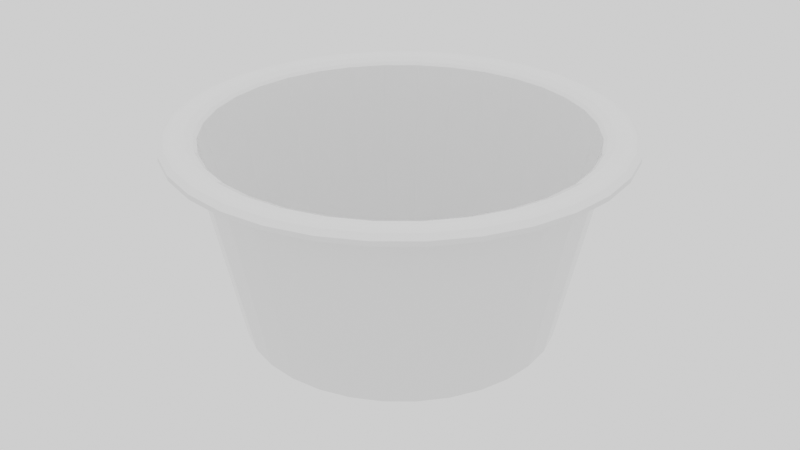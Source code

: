 # Source: drum.blend  (saved by Blender 3.3.6; exported with 4.5.12 LTS)
import bpy
from mathutils import Matrix  # noqa: F401  (used for matrix-valued properties, if any)

bpy.ops.wm.read_factory_settings(use_empty=True)
scene = bpy.context.scene
scene.name = 'Scene'

# ---- collections
col_collection = bpy.data.collections.new('Collection'); scene.collection.children.link(col_collection)

# ---- materials (node trees are filled in below, after node groups)
mat_plastic = bpy.data.materials.new('Plastic')
mat_plastic.use_transparent_shadow = False

# ---- material node trees
mat_plastic.use_nodes = True; mat_plastic.node_tree.nodes.clear()
_N = mat_plastic.node_tree.nodes; _L = mat_plastic.node_tree.links
n0 = _N.new('ShaderNodeBsdfPrincipled'); n0.name = 'Principled BSDF'; n0.location = (10, 300)
n0.distribution = 'GGX'
n0.subsurface_method = 'RANDOM_WALK_SKIN'
n0.inputs[2].default_value = 0.09545
n0.inputs[3].default_value = 1.45
n0.inputs[13].default_value = 0.2227
n0.inputs[27].default_value = (0.0, 0.0, 0.0, 1.0)
n0.inputs[28].default_value = 1.0
n1 = _N.new('ShaderNodeOutputMaterial'); n1.name = 'Material Output'; n1.location = (300, 300)
_L.new(n0.outputs[0], n1.inputs[0])
n1.is_active_output = True

# ---- world
world_world = bpy.data.worlds.new('World'); scene.world = world_world
world_world.use_nodes = True; world_world.node_tree.nodes.clear()
_N = world_world.node_tree.nodes; _L = world_world.node_tree.links
n0 = _N.new('ShaderNodeOutputWorld'); n0.name = 'World Output'; n0.location = (300, 300)
n1 = _N.new('ShaderNodeBackground'); n1.name = 'Background'; n1.location = (10, 300)
n1.inputs[0].default_value = (1.0, 1.0, 1.0, 1.0)
_L.new(n1.outputs[0], n0.inputs[0])
n0.is_active_output = True
world_world.color = (0.05088, 0.05088, 0.05088)
world_world.use_sun_shadow = False
world_world.sun_shadow_jitter_overblur = 0.0

# ---- lights
light_sun = bpy.data.lights.new('Sun', 'SUN')
light_sun.transmission_factor = 0.0
light_sun.energy = 1.0
light_sun.shadow_soft_size = 0.125

# ---- meshes
me_cylinder = bpy.data.meshes.new('Cylinder')
me_cylinder.from_pydata([(0.0, 0.3, 0.15), (0.05853, 0.2942, 0.15), (0.1148, 0.2772, 0.15), (0.1667, 0.2494, 0.15), (0.2121, 0.2121, 0.15), (0.2494, 0.1667, 0.15), (0.2772, 0.1148, 0.15), (0.2942, 0.05853, 0.15), (0.3, 0.0, 0.15), (0.2942, -0.05853, 0.15), (0.2772, -0.1148, 0.15), (0.2494, -0.1667, 0.15), (0.2121, -0.2121, 0.15), (0.1667, -0.2494, 0.15), (0.1148, -0.2772, 0.15), (0.05853, -0.2942, 0.15), (0.0, -0.3, 0.15), (-0.05853, -0.2942, 0.15), (-0.1148, -0.2772, 0.15), (-0.1667, -0.2494, 0.15), (-0.2121, -0.2121, 0.15), (-0.2494, -0.1667, 0.15), (-0.2772, -0.1148, 0.15), (-0.2942, -0.05853, 0.15), (-0.3, 0.0, 0.15), (-0.2942, 0.05853, 0.15), (-0.2772, 0.1148, 0.15), (-0.2494, 0.1667, 0.15), (-0.2121, 0.2121, 0.15), (-0.1667, 0.2494, 0.15), (-0.1148, 0.2772, 0.15), (-0.05853, 0.2942, 0.15), (5.525e-11, 0.3066, 0.1544), (0.05982, 0.3007, 0.1544), (0.1173, 0.2833, 0.1544), (0.1704, 0.255, 0.1544), (0.2168, 0.2168, 0.1544), (0.255, 0.1704, 0.1544), (0.2833, 0.1173, 0.1544), (0.3007, 0.05982, 0.1544), (0.3066, 1.223e-10, 0.1544), (0.3007, -0.05982, 0.1544), (0.2833, -0.1173, 0.1544), (0.255, -0.1704, 0.1544), (0.2168, -0.2168, 0.1544), (0.1704, -0.255, 0.1544), (0.1173, -0.2833, 0.1544), (0.05982, -0.3007, 0.1544), (5.525e-11, -0.3066, 0.1544), (-0.05982, -0.3007, 0.1544), (-0.1173, -0.2833, 0.1544), (-0.1704, -0.255, 0.1544), (-0.2168, -0.2168, 0.1544), (-0.255, -0.1704, 0.1544), (-0.2833, -0.1173, 0.1544), (-0.3007, -0.05982, 0.1544), (-0.3066, 1.223e-10, 0.1544), (-0.3007, 0.05982, 0.1544), (-0.2833, 0.1173, 0.1544), (-0.255, 0.1704, 0.1544), (-0.2168, 0.2168, 0.1544), (-0.1704, 0.255, 0.1544), (-0.1173, 0.2833, 0.1544), (-0.05982, 0.3007, 0.1544), (-0.0007961, 0.316, 0.1581), (0.06106, 0.3099, 0.1581), (0.1205, 0.2919, 0.1581), (0.1753, 0.2626, 0.1581), (0.2234, 0.2232, 0.1581), (0.2628, 0.1751, 0.1581), (0.2921, 0.1203, 0.1581), (0.3102, 0.06082, 0.1581), (0.3162, -0.001032, 0.1581), (0.3102, -0.06288, 0.1581), (0.2921, -0.1224, 0.1581), (0.2628, -0.1772, 0.1581), (0.2234, -0.2252, 0.1581), (0.1753, -0.2646, 0.1581), (0.1205, -0.2939, 0.1581), (0.06106, -0.312, 0.1581), (-0.0007961, -0.3181, 0.1581), (-0.06265, -0.312, 0.1581), (-0.1221, -0.2939, 0.1581), (-0.1769, -0.2646, 0.1581), (-0.225, -0.2252, 0.1581), (-0.2644, -0.1772, 0.1581), (-0.2937, -0.1224, 0.1581), (-0.3117, -0.06288, 0.1581), (-0.3178, -0.001032, 0.1581), (-0.3117, 0.06082, 0.1581), (-0.2937, 0.1203, 0.1581), (-0.2644, 0.1751, 0.1581), (-0.225, 0.2232, 0.1581), (-0.1769, 0.2626, 0.1581), (-0.1221, 0.2919, 0.1581), (-0.06265, 0.3099, 0.1581), (-0.0007961, 0.3254, 0.1596), (0.06289, 0.3191, 0.1596), (0.1241, 0.3006, 0.1596), (0.1806, 0.2704, 0.1596), (0.23, 0.2298, 0.1596), (0.2706, 0.1803, 0.1596), (0.3008, 0.1239, 0.1596), (0.3194, 0.06266, 0.1596), (0.3257, -0.001032, 0.1596), (0.3194, -0.06472, 0.1596), (0.3008, -0.126, 0.1596), (0.2706, -0.1824, 0.1596), (0.23, -0.2319, 0.1596), (0.1806, -0.2725, 0.1596), (0.1241, -0.3026, 0.1596), (0.06289, -0.3212, 0.1596), (-0.0007961, -0.3275, 0.1596), (-0.06448, -0.3212, 0.1596), (-0.1257, -0.3026, 0.1596), (-0.1822, -0.2725, 0.1596), (-0.2316, -0.2319, 0.1596), (-0.2722, -0.1824, 0.1596), (-0.3024, -0.126, 0.1596), (-0.321, -0.06472, 0.1596), (-0.3272, -0.001032, 0.1596), (-0.321, 0.06266, 0.1596), (-0.3024, 0.1239, 0.1596), (-0.2722, 0.1803, 0.1596), (-0.2316, 0.2298, 0.1596), (-0.1822, 0.2704, 0.1596), (-0.1257, 0.3006, 0.1596), (-0.06448, 0.3191, 0.1596), (-0.0007961, 0.3322, 0.1558), (0.06421, 0.3258, 0.1558), (0.1267, 0.3068, 0.1558), (0.1843, 0.276, 0.1558), (0.2348, 0.2346, 0.1558), (0.2763, 0.1841, 0.1558), (0.3071, 0.1265, 0.1558), (0.326, 0.06398, 0.1558), (0.3324, -0.001032, 0.1558), (0.326, -0.06604, 0.1558), (0.3071, -0.1286, 0.1558), (0.2763, -0.1862, 0.1558), (0.2348, -0.2367, 0.1558), (0.1843, -0.2781, 0.1558), (0.1267, -0.3089, 0.1558), (0.06421, -0.3279, 0.1558), (-0.0007961, -0.3343, 0.1558), (-0.06581, -0.3279, 0.1558), (-0.1283, -0.3089, 0.1558), (-0.1859, -0.2781, 0.1558), (-0.2364, -0.2367, 0.1558), (-0.2779, -0.1862, 0.1558), (-0.3087, -0.1286, 0.1558), (-0.3276, -0.06604, 0.1558), (-0.334, -0.001032, 0.1558), (-0.3276, 0.06398, 0.1558), (-0.3087, 0.1265, 0.1558), (-0.2779, 0.1841, 0.1558), (-0.2364, 0.2346, 0.1558), (-0.1859, 0.276, 0.1558), (-0.1283, 0.3068, 0.1558), (-0.06581, 0.3258, 0.1558), (-0.0007961, 0.3354, 0.1528), (0.06484, 0.329, 0.1528), (0.128, 0.3098, 0.1528), (0.1861, 0.2787, 0.1528), (0.2371, 0.2369, 0.1528), (0.279, 0.1859, 0.1528), (0.31, 0.1277, 0.1528), (0.3292, 0.06461, 0.1528), (0.3357, -0.001032, 0.1528), (0.3292, -0.06667, 0.1528), (0.31, -0.1298, 0.1528), (0.279, -0.188, 0.1528), (0.2371, -0.2389, 0.1528), (0.1861, -0.2808, 0.1528), (0.128, -0.3119, 0.1528), (0.06484, -0.331, 0.1528), (-0.0007961, -0.3375, 0.1528), (-0.06643, -0.331, 0.1528), (-0.1295, -0.3119, 0.1528), (-0.1877, -0.2808, 0.1528), (-0.2387, -0.2389, 0.1528), (-0.2805, -0.188, 0.1528), (-0.3116, -0.1298, 0.1528), (-0.3308, -0.06667, 0.1528), (-0.3372, -0.001032, 0.1528), (-0.3308, 0.06461, 0.1528), (-0.3116, 0.1277, 0.1528), (-0.2805, 0.1859, 0.1528), (-0.2387, 0.2369, 0.1528), (-0.1877, 0.2787, 0.1528), (-0.1295, 0.3098, 0.1528), (-0.06643, 0.329, 0.1528), (-0.0007961, 0.3354, 0.1506), (0.06484, 0.329, 0.1506), (0.128, 0.3098, 0.1506), (0.1861, 0.2787, 0.1506), (0.2371, 0.2369, 0.1506), (0.279, 0.1859, 0.1506), (0.31, 0.1277, 0.1506), (0.3292, 0.06461, 0.1506), (0.3357, -0.001032, 0.1506), (0.3292, -0.06667, 0.1506), (0.31, -0.1298, 0.1506), (0.279, -0.188, 0.1506), (0.2371, -0.2389, 0.1506), (0.1861, -0.2808, 0.1506), (0.128, -0.3119, 0.1506), (0.06484, -0.331, 0.1506), (-0.0007961, -0.3375, 0.1506), (-0.06643, -0.331, 0.1506), (-0.1295, -0.3119, 0.1506), (-0.1877, -0.2808, 0.1506), (-0.2387, -0.2389, 0.1506), (-0.2805, -0.188, 0.1506), (-0.3116, -0.1298, 0.1506), (-0.3308, -0.06667, 0.1506), (-0.3372, -0.001032, 0.1506), (-0.3308, 0.06461, 0.1506), (-0.3116, 0.1277, 0.1506), (-0.2805, 0.1859, 0.1506), (-0.2387, 0.2369, 0.1506), (-0.1877, 0.2787, 0.1506), (-0.1295, 0.3098, 0.1506), (-0.06643, 0.329, 0.1506), (-0.0007961, 0.3423, 0.1499), (0.06619, 0.3357, 0.1499), (0.1306, 0.3162, 0.1499), (0.19, 0.2845, 0.1499), (0.242, 0.2418, 0.1499), (0.2847, 0.1897, 0.1499), (0.3164, 0.1304, 0.1499), (0.336, 0.06595, 0.1499), (0.3426, -0.001032, 0.1499), (0.336, -0.06802, 0.1499), (0.3164, -0.1324, 0.1499), (0.2847, -0.1918, 0.1499), (0.242, -0.2438, 0.1499), (0.19, -0.2865, 0.1499), (0.1306, -0.3182, 0.1499), (0.06619, -0.3378, 0.1499), (-0.0007961, -0.3444, 0.1499), (-0.06778, -0.3378, 0.1499), (-0.1322, -0.3182, 0.1499), (-0.1916, -0.2865, 0.1499), (-0.2436, -0.2438, 0.1499), (-0.2863, -0.1918, 0.1499), (-0.318, -0.1324, 0.1499), (-0.3376, -0.06802, 0.1499), (-0.3441, -0.001032, 0.1499), (-0.3376, 0.06595, 0.1499), (-0.318, 0.1304, 0.1499), (-0.2863, 0.1897, 0.1499), (-0.2436, 0.2418, 0.1499), (-0.1916, 0.2845, 0.1499), (-0.1322, 0.3162, 0.1499), (-0.06778, 0.3357, 0.1499), (-0.0007961, 0.3423, 0.1571), (0.06619, 0.3357, 0.1571), (0.1306, 0.3162, 0.1571), (0.19, 0.2845, 0.1571), (0.242, 0.2418, 0.1571), (0.2847, 0.1897, 0.1571), (0.3164, 0.1304, 0.1571), (0.336, 0.06595, 0.1571), (0.3426, -0.001032, 0.1571), (0.336, -0.06802, 0.1571), (0.3164, -0.1324, 0.1571), (0.2847, -0.1918, 0.1571), (0.242, -0.2438, 0.1571), (0.19, -0.2865, 0.1571), (0.1306, -0.3182, 0.1571), (0.06619, -0.3378, 0.1571), (-0.0007961, -0.3444, 0.1571), (-0.06778, -0.3378, 0.1571), (-0.1322, -0.3182, 0.1571), (-0.1916, -0.2865, 0.1571), (-0.2436, -0.2438, 0.1571), (-0.2863, -0.1918, 0.1571), (-0.318, -0.1324, 0.1571), (-0.3376, -0.06802, 0.1571), (-0.3441, -0.001032, 0.1571), (-0.3376, 0.06595, 0.1571), (-0.318, 0.1304, 0.1571), (-0.2863, 0.1897, 0.1571), (-0.2436, 0.2418, 0.1571), (-0.1916, 0.2845, 0.1571), (-0.1322, 0.3162, 0.1571), (-0.06778, 0.3357, 0.1571), (-0.0007961, 0.3342, 0.1639), (0.06461, 0.3278, 0.1639), (0.1275, 0.3087, 0.1639), (0.1855, 0.2777, 0.1639), (0.2363, 0.236, 0.1639), (0.278, 0.1852, 0.1639), (0.309, 0.1273, 0.1639), (0.328, 0.06438, 0.1639), (0.3345, -0.001032, 0.1639), (0.328, -0.06644, 0.1639), (0.309, -0.1293, 0.1639), (0.278, -0.1873, 0.1639), (0.2363, -0.2381, 0.1639), (0.1855, -0.2798, 0.1639), (0.1275, -0.3108, 0.1639), (0.06461, -0.3299, 0.1639), (-0.0007961, -0.3363, 0.1639), (-0.0662, -0.3299, 0.1639), (-0.1291, -0.3108, 0.1639), (-0.1871, -0.2798, 0.1639), (-0.2379, -0.2381, 0.1639), (-0.2796, -0.1873, 0.1639), (-0.3105, -0.1293, 0.1639), (-0.3296, -0.06644, 0.1639), (-0.3361, -0.001032, 0.1639), (-0.3296, 0.06438, 0.1639), (-0.3105, 0.1273, 0.1639), (-0.2796, 0.1852, 0.1639), (-0.2379, 0.236, 0.1639), (-0.1871, 0.2777, 0.1639), (-0.1291, 0.3087, 0.1639), (-0.0662, 0.3278, 0.1639), (-0.0007961, 0.3277, 0.1662), (0.06333, 0.3213, 0.1662), (0.125, 0.3026, 0.1662), (0.1818, 0.2723, 0.1662), (0.2316, 0.2314, 0.1662), (0.2725, 0.1816, 0.1662), (0.3029, 0.1248, 0.1662), (0.3216, 0.06309, 0.1662), (0.3279, -0.001032, 0.1662), (0.3216, -0.06516, 0.1662), (0.3029, -0.1268, 0.1662), (0.2725, -0.1836, 0.1662), (0.2316, -0.2334, 0.1662), (0.1818, -0.2743, 0.1662), (0.125, -0.3047, 0.1662), (0.06333, -0.3234, 0.1662), (-0.0007961, -0.3297, 0.1662), (-0.06492, -0.3234, 0.1662), (-0.1266, -0.3047, 0.1662), (-0.1834, -0.2743, 0.1662), (-0.2332, -0.2334, 0.1662), (-0.2741, -0.1836, 0.1662), (-0.3045, -0.1268, 0.1662), (-0.3232, -0.06516, 0.1662), (-0.3295, -0.001032, 0.1662), (-0.3232, 0.06309, 0.1662), (-0.3045, 0.1248, 0.1662), (-0.2741, 0.1816, 0.1662), (-0.2332, 0.2314, 0.1662), (-0.1834, 0.2723, 0.1662), (-0.1266, 0.3026, 0.1662), (-0.06492, 0.3213, 0.1662), (-0.0007961, 0.3182, 0.1671), (0.06149, 0.3121, 0.1671), (0.1214, 0.2939, 0.1671), (0.1766, 0.2644, 0.1671), (0.2249, 0.2247, 0.1671), (0.2647, 0.1763, 0.1671), (0.2942, 0.1211, 0.1671), (0.3123, 0.06125, 0.1671), (0.3185, -0.001032, 0.1671), (0.3123, -0.06331, 0.1671), (0.2942, -0.1232, 0.1671), (0.2647, -0.1784, 0.1671), (0.2249, -0.2268, 0.1671), (0.1766, -0.2665, 0.1671), (0.1214, -0.296, 0.1671), (0.06149, -0.3142, 0.1671), (-0.0007961, -0.3203, 0.1671), (-0.06308, -0.3142, 0.1671), (-0.123, -0.296, 0.1671), (-0.1782, -0.2665, 0.1671), (-0.2265, -0.2268, 0.1671), (-0.2662, -0.1784, 0.1671), (-0.2957, -0.1232, 0.1671), (-0.3139, -0.06331, 0.1671), (-0.32, -0.001032, 0.1671), (-0.3139, 0.06125, 0.1671), (-0.2957, 0.1211, 0.1671), (-0.2662, 0.1763, 0.1671), (-0.2265, 0.2247, 0.1671), (-0.1782, 0.2644, 0.1671), (-0.123, 0.2939, 0.1671), (-0.06308, 0.3121, 0.1671), (-0.0007961, 0.3046, 0.1645), (0.05883, 0.2987, 0.1645), (0.1162, 0.2813, 0.1645), (0.169, 0.2531, 0.1645), (0.2153, 0.2151, 0.1645), (0.2533, 0.1688, 0.1645), (0.2816, 0.1159, 0.1645), (0.299, 0.0586, 0.1645), (0.3048, -0.001032, 0.1645), (0.299, -0.06066, 0.1645), (0.2816, -0.118, 0.1645), (0.2533, -0.1708, 0.1645), (0.2153, -0.2172, 0.1645), (0.169, -0.2552, 0.1645), (0.1162, -0.2834, 0.1645), (0.05883, -0.3008, 0.1645), (-0.0007961, -0.3067, 0.1645), (-0.06042, -0.3008, 0.1645), (-0.1178, -0.2834, 0.1645), (-0.1706, -0.2552, 0.1645), (-0.2169, -0.2172, 0.1645), (-0.2549, -0.1708, 0.1645), (-0.2832, -0.118, 0.1645), (-0.3006, -0.06066, 0.1645), (-0.3064, -0.001032, 0.1645), (-0.3006, 0.0586, 0.1645), (-0.2832, 0.1159, 0.1645), (-0.2549, 0.1688, 0.1645), (-0.2169, 0.2151, 0.1645), (-0.1706, 0.2531, 0.1645), (-0.1178, 0.2813, 0.1645), (-0.06042, 0.2987, 0.1645), (-0.0007961, 0.2932, 0.1594), (0.05661, 0.2876, 0.1594), (0.1118, 0.2708, 0.1594), (0.1627, 0.2436, 0.1594), (0.2073, 0.207, 0.1594), (0.2439, 0.1624, 0.1594), (0.2711, 0.1116, 0.1594), (0.2878, 0.05637, 0.1594), (0.2934, -0.001032, 0.1594), (0.2878, -0.05844, 0.1594), (0.2711, -0.1136, 0.1594), (0.2439, -0.1645, 0.1594), (0.2073, -0.2091, 0.1594), (0.1627, -0.2457, 0.1594), (0.1118, -0.2729, 0.1594), (0.05661, -0.2896, 0.1594), (-0.0007961, -0.2953, 0.1594), (-0.0582, -0.2896, 0.1594), (-0.1134, -0.2729, 0.1594), (-0.1643, -0.2457, 0.1594), (-0.2089, -0.2091, 0.1594), (-0.2455, -0.1645, 0.1594), (-0.2726, -0.1136, 0.1594), (-0.2894, -0.05844, 0.1594), (-0.295, -0.001032, 0.1594), (-0.2894, 0.05637, 0.1594), (-0.2726, 0.1116, 0.1594), (-0.2455, 0.1624, 0.1594), (-0.2089, 0.207, 0.1594), (-0.1643, 0.2436, 0.1594), (-0.1134, 0.2708, 0.1594), (-0.0582, 0.2876, 0.1594), (-0.0007961, 0.288, 0.1551), (0.0556, 0.2825, 0.1551), (0.1098, 0.266, 0.1551), (0.1598, 0.2393, 0.1551), (0.2036, 0.2034, 0.1551), (0.2396, 0.1596, 0.1551), (0.2663, 0.1096, 0.1551), (0.2827, 0.05536, 0.1551), (0.2883, -0.001032, 0.1551), (0.2827, -0.05743, 0.1551), (0.2663, -0.1117, 0.1551), (0.2396, -0.1616, 0.1551), (0.2036, -0.2054, 0.1551), (0.1598, -0.2414, 0.1551), (0.1098, -0.2681, 0.1551), (0.0556, -0.2846, 0.1551), (-0.0007961, -0.2901, 0.1551), (-0.05719, -0.2846, 0.1551), (-0.1114, -0.2681, 0.1551), (-0.1614, -0.2414, 0.1551), (-0.2052, -0.2054, 0.1551), (-0.2412, -0.1616, 0.1551), (-0.2679, -0.1117, 0.1551), (-0.2843, -0.05743, 0.1551), (-0.2899, -0.001032, 0.1551), (-0.2843, 0.05536, 0.1551), (-0.2679, 0.1096, 0.1551), (-0.2412, 0.1596, 0.1551), (-0.2052, 0.2034, 0.1551), (-0.1614, 0.2393, 0.1551), (-0.1114, 0.266, 0.1551), (-0.05719, 0.2825, 0.1551), (-0.0007961, 0.2222, -0.143), (0.04276, 0.2179, -0.143), (0.08464, 0.2052, -0.143), (0.1232, 0.1846, -0.143), (0.1571, 0.1568, -0.143), (0.1848, 0.123, -0.143), (0.2055, 0.08441, -0.143), (0.2182, 0.04253, -0.143), (0.2225, -0.001032, -0.143), (0.2182, -0.04459, -0.143), (0.2055, -0.08647, -0.143), (0.1848, -0.1251, -0.143), (0.1571, -0.1589, -0.143), (0.1232, -0.1867, -0.143), (0.08464, -0.2073, -0.143), (0.04276, -0.22, -0.143), (-0.0007961, -0.2243, -0.143), (-0.04435, -0.22, -0.143), (-0.08624, -0.2073, -0.143), (-0.1248, -0.1867, -0.143), (-0.1587, -0.1589, -0.143), (-0.1864, -0.1251, -0.143), (-0.2071, -0.08647, -0.143), (-0.2198, -0.04459, -0.143), (-0.2241, -0.001032, -0.143), (-0.2198, 0.04253, -0.143), (-0.2071, 0.08441, -0.143), (-0.1864, 0.123, -0.143), (-0.1587, 0.1568, -0.143), (-0.1248, 0.1846, -0.143), (-0.08624, 0.2052, -0.143), (-0.04435, 0.2179, -0.143), (-0.03808, 0.1914, -0.1602), (2.258e-10, 0.2388, -0.1461), (0.0466, 0.2343, -0.1461), (-0.07469, 0.1803, -0.1602), (0.0914, 0.2207, -0.1461), (-0.1084, 0.1623, -0.1602), (0.1327, 0.1986, -0.1461), (-0.138, 0.138, -0.1602), (0.1689, 0.1689, -0.1461), (-0.1623, 0.1084, -0.1602), (0.1986, 0.1327, -0.1461), (-0.1803, 0.07469, -0.1602), (0.2207, 0.0914, -0.1461), (-0.1914, 0.03808, -0.1602), (0.2343, 0.0466, -0.1461), (-0.1952, 2.209e-10, -0.1602), (0.2388, -2.258e-10, -0.1461), (-0.1914, -0.03808, -0.1602), (0.2343, -0.0466, -0.1461), (-0.1803, -0.07469, -0.1602), (0.2207, -0.0914, -0.1461), (-0.1623, -0.1084, -0.1602), (0.1986, -0.1327, -0.1461), (-0.138, -0.138, -0.1602), (0.1689, -0.1689, -0.1461), (-0.1084, -0.1623, -0.1602), (0.1327, -0.1986, -0.1461), (-0.07469, -0.1803, -0.1602), (0.0914, -0.2207, -0.1461), (-0.03808, -0.1914, -0.1602), (0.0466, -0.2343, -0.1461), (-4.284e-10, -0.1952, -0.1602), (-2.258e-10, -0.2388, -0.1461), (0.03808, -0.1914, -0.1602), (-0.0466, -0.2343, -0.1461), (0.07469, -0.1803, -0.1602), (-0.0914, -0.2207, -0.1461), (0.1084, -0.1623, -0.1602), (-0.1327, -0.1986, -0.1461), (0.138, -0.138, -0.1602), (-0.1689, -0.1689, -0.1461), (0.1623, -0.1084, -0.1602), (-0.1986, -0.1327, -0.1461), (0.1803, -0.07469, -0.1602), (-0.2207, -0.0914, -0.1461), (0.1914, -0.03808, -0.1602), (-0.2343, -0.0466, -0.1461), (0.1952, 2.209e-10, -0.1602), (-0.2388, 2.258e-10, -0.1461), (0.1914, 0.03808, -0.1602), (-0.2343, 0.0466, -0.1461), (0.1803, 0.07469, -0.1602), (-0.2207, 0.0914, -0.1461), (0.1623, 0.1084, -0.1602), (-0.1986, 0.1327, -0.1461), (0.138, 0.138, -0.1602), (-0.1689, 0.1689, -0.1461), (0.1084, 0.1623, -0.1602), (-0.1327, 0.1986, -0.1461), (0.07469, 0.1803, -0.1602), (-0.0914, 0.2207, -0.1461), (0.03808, 0.1914, -0.1602), (-0.0466, 0.2343, -0.1461), (-4.284e-10, 0.1952, -0.1602), (0.0, 0.2214, -0.1554), (1.953e-10, 0.232, -0.1517), (0.0432, 0.2172, -0.1554), (0.04527, 0.2276, -0.1517), (0.08474, 0.2046, -0.1554), (0.0888, 0.2144, -0.1517), (0.123, 0.1841, -0.1554), (0.1289, 0.1929, -0.1517), (0.1566, 0.1566, -0.1554), (0.1641, 0.1641, -0.1517), (0.1841, 0.123, -0.1554), (0.1929, 0.1289, -0.1517), (0.2046, 0.08474, -0.1554), (0.2144, 0.0888, -0.1517), (0.2172, 0.0432, -0.1554), (0.2276, 0.04527, -0.1517), (0.2214, 0.0, -0.1554), (0.232, -1.953e-10, -0.1517), (0.2172, -0.0432, -0.1554), (0.2276, -0.04527, -0.1517), (0.2046, -0.08474, -0.1554), (0.2144, -0.0888, -0.1517), (0.1841, -0.123, -0.1554), (0.1929, -0.1289, -0.1517), (0.1566, -0.1566, -0.1554), (0.1641, -0.1641, -0.1517), (0.123, -0.1841, -0.1554), (0.1289, -0.1929, -0.1517), (0.08474, -0.2046, -0.1554), (0.0888, -0.2144, -0.1517), (0.0432, -0.2172, -0.1554), (0.04527, -0.2276, -0.1517), (0.0, -0.2214, -0.1554), (-1.953e-10, -0.232, -0.1517), (-0.0432, -0.2172, -0.1554), (-0.04527, -0.2276, -0.1517), (-0.08474, -0.2046, -0.1554), (-0.0888, -0.2144, -0.1517), (-0.123, -0.1841, -0.1554), (-0.1289, -0.1929, -0.1517), (-0.1566, -0.1566, -0.1554), (-0.1641, -0.1641, -0.1517), (-0.1841, -0.123, -0.1554), (-0.1929, -0.1289, -0.1517), (-0.2046, -0.08474, -0.1554), (-0.2144, -0.0888, -0.1517), (-0.2172, -0.0432, -0.1554), (-0.2276, -0.04527, -0.1517), (-0.2214, 0.0, -0.1554), (-0.232, 1.953e-10, -0.1517), (-0.2172, 0.0432, -0.1554), (-0.2276, 0.04527, -0.1517), (-0.2046, 0.08474, -0.1554), (-0.2144, 0.0888, -0.1517), (-0.1841, 0.123, -0.1554), (-0.1929, 0.1289, -0.1517), (-0.1566, 0.1566, -0.1554), (-0.1641, 0.1641, -0.1517), (-0.123, 0.1841, -0.1554), (-0.1289, 0.1929, -0.1517), (-0.08474, 0.2046, -0.1554), (-0.0888, 0.2144, -0.1517), (-0.0432, 0.2172, -0.1554), (-0.04527, 0.2276, -0.1517)], [], [(524, 522, 5, 6), (526, 524, 6, 7), (528, 526, 7, 8), (530, 528, 8, 9), (532, 530, 9, 10), (534, 532, 10, 11), (536, 534, 11, 12), (538, 536, 12, 13), (540, 538, 13, 14), (542, 540, 14, 15), (544, 542, 15, 16), (546, 544, 16, 17), (548, 546, 17, 18), (550, 548, 18, 19), (552, 550, 19, 20), (554, 552, 20, 21), (556, 554, 21, 22), (558, 556, 22, 23), (560, 558, 23, 24), (562, 560, 24, 25), (564, 562, 25, 26), (566, 564, 26, 27), (568, 566, 27, 28), (570, 568, 28, 29), (572, 570, 29, 30), (574, 572, 30, 31), (516, 514, 1, 2), (18, 17, 49, 50), (522, 520, 4, 5), (520, 518, 3, 4), (513, 574, 31, 0), (518, 516, 2, 3), (581, 579, 514, 516), (35, 34, 66, 67), (5, 4, 36, 37), (0, 31, 63, 32), (19, 18, 50, 51), (6, 5, 37, 38), (20, 19, 51, 52), (7, 6, 38, 39), (21, 20, 52, 53), (8, 7, 39, 40), (22, 21, 53, 54), (9, 8, 40, 41), (23, 22, 54, 55), (10, 9, 41, 42), (24, 23, 55, 56), (11, 10, 42, 43), (25, 24, 56, 57), (12, 11, 43, 44), (26, 25, 57, 58), (13, 12, 44, 45), (27, 26, 58, 59), (14, 13, 45, 46), (1, 0, 32, 33), (28, 27, 59, 60), (15, 14, 46, 47), (2, 1, 33, 34), (29, 28, 60, 61), (16, 15, 47, 48), (3, 2, 34, 35), (30, 29, 61, 62), (17, 16, 48, 49), (4, 3, 35, 36), (31, 30, 62, 63), (91, 90, 122, 123), (62, 61, 93, 94), (49, 48, 80, 81), (36, 35, 67, 68), (63, 62, 94, 95), (50, 49, 81, 82), (37, 36, 68, 69), (32, 63, 95, 64), (51, 50, 82, 83), (38, 37, 69, 70), (52, 51, 83, 84), (39, 38, 70, 71), (53, 52, 84, 85), (40, 39, 71, 72), (54, 53, 85, 86), (41, 40, 72, 73), (55, 54, 86, 87), (42, 41, 73, 74), (56, 55, 87, 88), (43, 42, 74, 75), (57, 56, 88, 89), (44, 43, 75, 76), (58, 57, 89, 90), (45, 44, 76, 77), (59, 58, 90, 91), (46, 45, 77, 78), (33, 32, 64, 65), (60, 59, 91, 92), (47, 46, 78, 79), (34, 33, 65, 66), (61, 60, 92, 93), (48, 47, 79, 80), (122, 121, 153, 154), (78, 77, 109, 110), (65, 64, 96, 97), (92, 91, 123, 124), (79, 78, 110, 111), (66, 65, 97, 98), (93, 92, 124, 125), (80, 79, 111, 112), (67, 66, 98, 99), (94, 93, 125, 126), (81, 80, 112, 113), (68, 67, 99, 100), (95, 94, 126, 127), (82, 81, 113, 114), (69, 68, 100, 101), (64, 95, 127, 96), (83, 82, 114, 115), (70, 69, 101, 102), (84, 83, 115, 116), (71, 70, 102, 103), (85, 84, 116, 117), (72, 71, 103, 104), (86, 85, 117, 118), (73, 72, 104, 105), (87, 86, 118, 119), (74, 73, 105, 106), (88, 87, 119, 120), (75, 74, 106, 107), (89, 88, 120, 121), (76, 75, 107, 108), (90, 89, 121, 122), (77, 76, 108, 109), (140, 139, 171, 172), (109, 108, 140, 141), (123, 122, 154, 155), (110, 109, 141, 142), (97, 96, 128, 129), (124, 123, 155, 156), (111, 110, 142, 143), (98, 97, 129, 130), (125, 124, 156, 157), (112, 111, 143, 144), (99, 98, 130, 131), (126, 125, 157, 158), (113, 112, 144, 145), (100, 99, 131, 132), (127, 126, 158, 159), (114, 113, 145, 146), (101, 100, 132, 133), (96, 127, 159, 128), (115, 114, 146, 147), (102, 101, 133, 134), (116, 115, 147, 148), (103, 102, 134, 135), (117, 116, 148, 149), (104, 103, 135, 136), (118, 117, 149, 150), (105, 104, 136, 137), (119, 118, 150, 151), (106, 105, 137, 138), (120, 119, 151, 152), (107, 106, 138, 139), (121, 120, 152, 153), (108, 107, 139, 140), (160, 191, 223, 192), (154, 153, 185, 186), (141, 140, 172, 173), (155, 154, 186, 187), (142, 141, 173, 174), (129, 128, 160, 161), (156, 155, 187, 188), (143, 142, 174, 175), (130, 129, 161, 162), (157, 156, 188, 189), (144, 143, 175, 176), (131, 130, 162, 163), (158, 157, 189, 190), (145, 144, 176, 177), (132, 131, 163, 164), (159, 158, 190, 191), (146, 145, 177, 178), (133, 132, 164, 165), (128, 159, 191, 160), (147, 146, 178, 179), (134, 133, 165, 166), (148, 147, 179, 180), (135, 134, 166, 167), (149, 148, 180, 181), (136, 135, 167, 168), (150, 149, 181, 182), (137, 136, 168, 169), (151, 150, 182, 183), (138, 137, 169, 170), (152, 151, 183, 184), (139, 138, 170, 171), (153, 152, 184, 185), (215, 214, 246, 247), (179, 178, 210, 211), (166, 165, 197, 198), (180, 179, 211, 212), (167, 166, 198, 199), (181, 180, 212, 213), (168, 167, 199, 200), (182, 181, 213, 214), (169, 168, 200, 201), (183, 182, 214, 215), (170, 169, 201, 202), (184, 183, 215, 216), (171, 170, 202, 203), (185, 184, 216, 217), (172, 171, 203, 204), (186, 185, 217, 218), (173, 172, 204, 205), (187, 186, 218, 219), (174, 173, 205, 206), (161, 160, 192, 193), (188, 187, 219, 220), (175, 174, 206, 207), (162, 161, 193, 194), (189, 188, 220, 221), (176, 175, 207, 208), (163, 162, 194, 195), (190, 189, 221, 222), (177, 176, 208, 209), (164, 163, 195, 196), (191, 190, 222, 223), (178, 177, 209, 210), (165, 164, 196, 197), (250, 249, 281, 282), (202, 201, 233, 234), (216, 215, 247, 248), (203, 202, 234, 235), (217, 216, 248, 249), (204, 203, 235, 236), (218, 217, 249, 250), (205, 204, 236, 237), (219, 218, 250, 251), (206, 205, 237, 238), (193, 192, 224, 225), (220, 219, 251, 252), (207, 206, 238, 239), (194, 193, 225, 226), (221, 220, 252, 253), (208, 207, 239, 240), (195, 194, 226, 227), (222, 221, 253, 254), (209, 208, 240, 241), (196, 195, 227, 228), (223, 222, 254, 255), (210, 209, 241, 242), (197, 196, 228, 229), (192, 223, 255, 224), (211, 210, 242, 243), (198, 197, 229, 230), (212, 211, 243, 244), (199, 198, 230, 231), (213, 212, 244, 245), (200, 199, 231, 232), (214, 213, 245, 246), (201, 200, 232, 233), (283, 282, 314, 315), (237, 236, 268, 269), (251, 250, 282, 283), (238, 237, 269, 270), (225, 224, 256, 257), (252, 251, 283, 284), (239, 238, 270, 271), (226, 225, 257, 258), (253, 252, 284, 285), (240, 239, 271, 272), (227, 226, 258, 259), (254, 253, 285, 286), (241, 240, 272, 273), (228, 227, 259, 260), (255, 254, 286, 287), (242, 241, 273, 274), (229, 228, 260, 261), (224, 255, 287, 256), (243, 242, 274, 275), (230, 229, 261, 262), (244, 243, 275, 276), (231, 230, 262, 263), (245, 244, 276, 277), (232, 231, 263, 264), (246, 245, 277, 278), (233, 232, 264, 265), (247, 246, 278, 279), (234, 233, 265, 266), (248, 247, 279, 280), (235, 234, 266, 267), (249, 248, 280, 281), (236, 235, 267, 268), (318, 317, 349, 350), (270, 269, 301, 302), (257, 256, 288, 289), (284, 283, 315, 316), (271, 270, 302, 303), (258, 257, 289, 290), (285, 284, 316, 317), (272, 271, 303, 304), (259, 258, 290, 291), (286, 285, 317, 318), (273, 272, 304, 305), (260, 259, 291, 292), (287, 286, 318, 319), (274, 273, 305, 306), (261, 260, 292, 293), (256, 287, 319, 288), (275, 274, 306, 307), (262, 261, 293, 294), (276, 275, 307, 308), (263, 262, 294, 295), (277, 276, 308, 309), (264, 263, 295, 296), (278, 277, 309, 310), (265, 264, 296, 297), (279, 278, 310, 311), (266, 265, 297, 298), (280, 279, 311, 312), (267, 266, 298, 299), (281, 280, 312, 313), (268, 267, 299, 300), (282, 281, 313, 314), (269, 268, 300, 301), (340, 339, 371, 372), (305, 304, 336, 337), (292, 291, 323, 324), (319, 318, 350, 351), (306, 305, 337, 338), (293, 292, 324, 325), (288, 319, 351, 320), (307, 306, 338, 339), (294, 293, 325, 326), (308, 307, 339, 340), (295, 294, 326, 327), (309, 308, 340, 341), (296, 295, 327, 328), (310, 309, 341, 342), (297, 296, 328, 329), (311, 310, 342, 343), (298, 297, 329, 330), (312, 311, 343, 344), (299, 298, 330, 331), (313, 312, 344, 345), (300, 299, 331, 332), (314, 313, 345, 346), (301, 300, 332, 333), (315, 314, 346, 347), (302, 301, 333, 334), (289, 288, 320, 321), (316, 315, 347, 348), (303, 302, 334, 335), (290, 289, 321, 322), (317, 316, 348, 349), (304, 303, 335, 336), (291, 290, 322, 323), (375, 374, 406, 407), (327, 326, 358, 359), (341, 340, 372, 373), (328, 327, 359, 360), (342, 341, 373, 374), (329, 328, 360, 361), (343, 342, 374, 375), (330, 329, 361, 362), (344, 343, 375, 376), (331, 330, 362, 363), (345, 344, 376, 377), (332, 331, 363, 364), (346, 345, 377, 378), (333, 332, 364, 365), (347, 346, 378, 379), (334, 333, 365, 366), (321, 320, 352, 353), (348, 347, 379, 380), (335, 334, 366, 367), (322, 321, 353, 354), (349, 348, 380, 381), (336, 335, 367, 368), (323, 322, 354, 355), (350, 349, 381, 382), (337, 336, 368, 369), (324, 323, 355, 356), (351, 350, 382, 383), (338, 337, 369, 370), (325, 324, 356, 357), (320, 351, 383, 352), (339, 338, 370, 371), (326, 325, 357, 358), (402, 401, 433, 434), (362, 361, 393, 394), (376, 375, 407, 408), (363, 362, 394, 395), (377, 376, 408, 409), (364, 363, 395, 396), (378, 377, 409, 410), (365, 364, 396, 397), (379, 378, 410, 411), (366, 365, 397, 398), (353, 352, 384, 385), (380, 379, 411, 412), (367, 366, 398, 399), (354, 353, 385, 386), (381, 380, 412, 413), (368, 367, 399, 400), (355, 354, 386, 387), (382, 381, 413, 414), (369, 368, 400, 401), (356, 355, 387, 388), (383, 382, 414, 415), (370, 369, 401, 402), (357, 356, 388, 389), (352, 383, 415, 384), (371, 370, 402, 403), (358, 357, 389, 390), (372, 371, 403, 404), (359, 358, 390, 391), (373, 372, 404, 405), (360, 359, 391, 392), (374, 373, 405, 406), (361, 360, 392, 393), (437, 436, 468, 469), (389, 388, 420, 421), (384, 415, 447, 416), (403, 402, 434, 435), (390, 389, 421, 422), (404, 403, 435, 436), (391, 390, 422, 423), (405, 404, 436, 437), (392, 391, 423, 424), (406, 405, 437, 438), (393, 392, 424, 425), (407, 406, 438, 439), (394, 393, 425, 426), (408, 407, 439, 440), (395, 394, 426, 427), (409, 408, 440, 441), (396, 395, 427, 428), (410, 409, 441, 442), (397, 396, 428, 429), (411, 410, 442, 443), (398, 397, 429, 430), (385, 384, 416, 417), (412, 411, 443, 444), (399, 398, 430, 431), (386, 385, 417, 418), (413, 412, 444, 445), (400, 399, 431, 432), (387, 386, 418, 419), (414, 413, 445, 446), (401, 400, 432, 433), (388, 387, 419, 420), (415, 414, 446, 447), (472, 471, 503, 504), (424, 423, 455, 456), (438, 437, 469, 470), (425, 424, 456, 457), (439, 438, 470, 471), (426, 425, 457, 458), (440, 439, 471, 472), (427, 426, 458, 459), (441, 440, 472, 473), (428, 427, 459, 460), (442, 441, 473, 474), (429, 428, 460, 461), (443, 442, 474, 475), (430, 429, 461, 462), (417, 416, 448, 449), (444, 443, 475, 476), (431, 430, 462, 463), (418, 417, 449, 450), (445, 444, 476, 477), (432, 431, 463, 464), (419, 418, 450, 451), (446, 445, 477, 478), (433, 432, 464, 465), (420, 419, 451, 452), (447, 446, 478, 479), (434, 433, 465, 466), (421, 420, 452, 453), (416, 447, 479, 448), (435, 434, 466, 467), (422, 421, 453, 454), (436, 435, 467, 468), (423, 422, 454, 455), (481, 480, 511, 510, 509, 508, 507, 506, 505, 504, 503, 502, 501, 500, 499, 498, 497, 496, 495, 494, 493, 492, 491, 490, 489, 488, 487, 486, 485, 484, 483, 482), (459, 458, 490, 491), (473, 472, 504, 505), (460, 459, 491, 492), (474, 473, 505, 506), (461, 460, 492, 493), (475, 474, 506, 507), (462, 461, 493, 494), (449, 448, 480, 481), (476, 475, 507, 508), (463, 462, 494, 495), (450, 449, 481, 482), (477, 476, 508, 509), (464, 463, 495, 496), (451, 450, 482, 483), (478, 477, 509, 510), (465, 464, 496, 497), (452, 451, 483, 484), (479, 478, 510, 511), (466, 465, 497, 498), (453, 452, 484, 485), (448, 479, 511, 480), (467, 466, 498, 499), (454, 453, 485, 486), (468, 467, 499, 500), (455, 454, 486, 487), (469, 468, 500, 501), (456, 455, 487, 488), (470, 469, 501, 502), (457, 456, 488, 489), (471, 470, 502, 503), (458, 457, 489, 490), (577, 639, 574, 513), (583, 581, 516, 518), (585, 583, 518, 520), (587, 585, 520, 522), (589, 587, 522, 524), (591, 589, 524, 526), (593, 591, 526, 528), (595, 593, 528, 530), (597, 595, 530, 532), (599, 597, 532, 534), (601, 599, 534, 536), (603, 601, 536, 538), (605, 603, 538, 540), (607, 605, 540, 542), (609, 607, 542, 544), (611, 609, 544, 546), (613, 611, 546, 548), (615, 613, 548, 550), (617, 615, 550, 552), (619, 617, 552, 554), (621, 619, 554, 556), (623, 621, 556, 558), (625, 623, 558, 560), (627, 625, 560, 562), (629, 627, 562, 564), (631, 629, 564, 566), (633, 631, 566, 568), (635, 633, 568, 570), (637, 635, 570, 572), (639, 637, 572, 574), (575, 573, 571, 569, 567, 565, 563, 561, 559, 557, 555, 553, 551, 549, 547, 545, 543, 541, 539, 537, 535, 533, 531, 529, 527, 525, 523, 521, 519, 517, 515, 512), (588, 590, 561, 563), (514, 513, 0, 1), (578, 576, 577, 579), (580, 578, 579, 581), (582, 580, 581, 583), (584, 582, 583, 585), (586, 584, 585, 587), (588, 586, 587, 589), (590, 588, 589, 591), (592, 590, 591, 593), (594, 592, 593, 595), (596, 594, 595, 597), (598, 596, 597, 599), (600, 598, 599, 601), (602, 600, 601, 603), (604, 602, 603, 605), (606, 604, 605, 607), (608, 606, 607, 609), (610, 608, 609, 611), (612, 610, 611, 613), (614, 612, 613, 615), (616, 614, 615, 617), (618, 616, 617, 619), (620, 618, 619, 621), (622, 620, 621, 623), (624, 622, 623, 625), (626, 624, 625, 627), (628, 626, 627, 629), (630, 628, 629, 631), (632, 630, 631, 633), (634, 632, 633, 635), (636, 634, 635, 637), (638, 636, 637, 639), (576, 638, 639, 577), (579, 577, 513, 514), (606, 608, 543, 545), (624, 626, 525, 527), (580, 582, 569, 571), (598, 600, 551, 553), (616, 618, 533, 535), (634, 636, 515, 517), (590, 592, 559, 561), (608, 610, 541, 543), (626, 628, 523, 525), (582, 584, 567, 569), (600, 602, 549, 551), (618, 620, 531, 533), (636, 638, 512, 515), (592, 594, 557, 559), (610, 612, 539, 541), (628, 630, 521, 523), (638, 576, 575, 512), (584, 586, 565, 567), (602, 604, 547, 549), (620, 622, 529, 531), (576, 578, 573, 575), (594, 596, 555, 557), (612, 614, 537, 539), (630, 632, 519, 521), (586, 588, 563, 565), (604, 606, 545, 547), (622, 624, 527, 529), (578, 580, 571, 573), (596, 598, 553, 555), (614, 616, 535, 537), (632, 634, 517, 519)])
_uv = me_cylinder.uv_layers.new(name='UVMap')
_uv.uv.foreach_set('vector', [0.9217, 0.3431, 0.9057, 0.3749, 0.8438, 1.0, 0.8125, 1.0, 0.9312, 0.3087, 0.9217, 0.3431, 0.8125, 1.0, 0.7812, 1.0, 0.9338, 0.2728, 0.9312, 0.3087, 0.7812, 1.0, 0.75, 1.0, 0.9293, 0.2369, 0.9338, 0.2728, 0.75, 1.0, 0.7188, 1.0, 0.9179, 0.2025, 0.9293, 0.2369, 0.7188, 1.0, 0.6875, 1.0, 0.9, 0.1707, 0.9179, 0.2025, 0.6875, 1.0, 0.6562, 1.0, 0.8762, 0.1428, 0.9, 0.1707, 0.6562, 1.0, 0.625, 1.0, 0.8474, 0.12, 0.8762, 0.1428, 0.625, 1.0, 0.5938, 1.0, 0.8146, 0.103, 0.8474, 0.12, 0.5938, 1.0, 0.5625, 1.0, 0.7792, 0.09255, 0.8146, 0.103, 0.5625, 1.0, 0.5312, 1.0, 0.7424, 0.08901, 0.7792, 0.09255, 0.5312, 1.0, 0.5, 1.0, 0.7056, 0.09255, 0.7424, 0.08901, 0.5, 1.0, 0.4688, 1.0, 0.6702, 0.103, 0.7056, 0.09255, 0.4688, 1.0, 0.4375, 1.0, 0.6374, 0.12, 0.6702, 0.103, 0.4375, 1.0, 0.4062, 1.0, 0.6086, 0.1428, 0.6374, 0.12, 0.4062, 1.0, 0.375, 1.0, 0.5848, 0.1707, 0.6086, 0.1428, 0.375, 1.0, 0.3438, 1.0, 0.5669, 0.2025, 0.5848, 0.1707, 0.3438, 1.0, 0.3125, 1.0, 0.5555, 0.2369, 0.5669, 0.2025, 0.3125, 1.0, 0.2812, 1.0, 0.551, 0.2728, 0.5555, 0.2369, 0.2812, 1.0, 0.25, 1.0, 0.5536, 0.3087, 0.551, 0.2728, 0.25, 1.0, 0.2188, 1.0, 0.5631, 0.3431, 0.5536, 0.3087, 0.2188, 1.0, 0.1875, 1.0, 0.5791, 0.3749, 0.5631, 0.3431, 0.1875, 1.0, 0.1562, 1.0, 0.601, 0.4028, 0.5791, 0.3749, 0.1562, 1.0, 0.125, 1.0, 0.6279, 0.4256, 0.601, 0.4028, 0.125, 1.0, 0.09375, 1.0, 0.6588, 0.4426, 0.6279, 0.4256, 0.09375, 1.0, 0.0625, 1.0, 0.6923, 0.4531, 0.6588, 0.4426, 0.0625, 1.0, 0.03125, 1.0, 0.826, 0.4426, 0.7925, 0.4531, 0.9688, 1.0, 0.9375, 1.0, 0.4375, 1.0, 0.4688, 1.0, 0.4688, 1.0, 0.4375, 1.0, 0.9057, 0.3749, 0.8838, 0.4028, 0.875, 1.0, 0.8438, 1.0, 0.8838, 0.4028, 0.8569, 0.4256, 0.9062, 1.0, 0.875, 1.0, 0.7272, 0.4566, 0.6923, 0.4531, 0.03125, 1.0, 0.0, 1.0, 0.8569, 0.4256, 0.826, 0.4426, 0.9375, 1.0, 0.9062, 1.0, 0.8222, 0.428, 0.7883, 0.4384, 0.7925, 0.4531, 0.826, 0.4426, 0.9062, 1.0, 0.9375, 1.0, 0.9375, 1.0, 0.9062, 1.0, 0.8438, 1.0, 0.875, 1.0, 0.875, 1.0, 0.8438, 1.0, 0.0, 1.0, 0.03125, 1.0, 0.03125, 1.0, 0.0, 1.0, 0.4062, 1.0, 0.4375, 1.0, 0.4375, 1.0, 0.4062, 1.0, 0.8125, 1.0, 0.8438, 1.0, 0.8438, 1.0, 0.8125, 1.0, 0.375, 1.0, 0.4062, 1.0, 0.4062, 1.0, 0.375, 1.0, 0.7812, 1.0, 0.8125, 1.0, 0.8125, 1.0, 0.7812, 1.0, 0.3438, 1.0, 0.375, 1.0, 0.375, 1.0, 0.3438, 1.0, 0.75, 1.0, 0.7812, 1.0, 0.7812, 1.0, 0.75, 1.0, 0.3125, 1.0, 0.3438, 1.0, 0.3438, 1.0, 0.3125, 1.0, 0.7188, 1.0, 0.75, 1.0, 0.75, 1.0, 0.7188, 1.0, 0.2812, 1.0, 0.3125, 1.0, 0.3125, 1.0, 0.2812, 1.0, 0.6875, 1.0, 0.7188, 1.0, 0.7188, 1.0, 0.6875, 1.0, 0.25, 1.0, 0.2812, 1.0, 0.2812, 1.0, 0.25, 1.0, 0.6562, 1.0, 0.6875, 1.0, 0.6875, 1.0, 0.6562, 1.0, 0.2188, 1.0, 0.25, 1.0, 0.25, 1.0, 0.2188, 1.0, 0.625, 1.0, 0.6562, 1.0, 0.6562, 1.0, 0.625, 1.0, 0.1875, 1.0, 0.2188, 1.0, 0.2188, 1.0, 0.1875, 1.0, 0.5938, 1.0, 0.625, 1.0, 0.625, 1.0, 0.5938, 1.0, 0.1562, 1.0, 0.1875, 1.0, 0.1875, 1.0, 0.1562, 1.0, 0.5625, 1.0, 0.5938, 1.0, 0.5938, 1.0, 0.5625, 1.0, 0.9688, 1.0, 1.0, 1.0, 1.0, 1.0, 0.9688, 1.0, 0.125, 1.0, 0.1562, 1.0, 0.1562, 1.0, 0.125, 1.0, 0.5312, 1.0, 0.5625, 1.0, 0.5625, 1.0, 0.5312, 1.0, 0.9375, 1.0, 0.9688, 1.0, 0.9688, 1.0, 0.9375, 1.0, 0.09375, 1.0, 0.125, 1.0, 0.125, 1.0, 0.09375, 1.0, 0.5, 1.0, 0.5312, 1.0, 0.5312, 1.0, 0.5, 1.0, 0.9062, 1.0, 0.9375, 1.0, 0.9375, 1.0, 0.9062, 1.0, 0.0625, 1.0, 0.09375, 1.0, 0.09375, 1.0, 0.0625, 1.0, 0.4688, 1.0, 0.5, 1.0, 0.5, 1.0, 0.4688, 1.0, 0.875, 1.0, 0.9062, 1.0, 0.9062, 1.0, 0.875, 1.0, 0.03125, 1.0, 0.0625, 1.0, 0.0625, 1.0, 0.03125, 1.0, 0.1562, 1.0, 0.1875, 1.0, 0.1875, 1.0, 0.1562, 1.0, 0.0625, 1.0, 0.09375, 1.0, 0.09375, 1.0, 0.0625, 1.0, 0.4688, 1.0, 0.5, 1.0, 0.5, 1.0, 0.4688, 1.0, 0.875, 1.0, 0.9062, 1.0, 0.9062, 1.0, 0.875, 1.0, 0.03125, 1.0, 0.0625, 1.0, 0.0625, 1.0, 0.03125, 1.0, 0.4375, 1.0, 0.4688, 1.0, 0.4688, 1.0, 0.4375, 1.0, 0.8438, 1.0, 0.875, 1.0, 0.875, 1.0, 0.8438, 1.0, 0.0, 1.0, 0.03125, 1.0, 0.03125, 1.0, 0.0, 1.0, 0.4062, 1.0, 0.4375, 1.0, 0.4375, 1.0, 0.4062, 1.0, 0.8125, 1.0, 0.8438, 1.0, 0.8438, 1.0, 0.8125, 1.0, 0.375, 1.0, 0.4062, 1.0, 0.4062, 1.0, 0.375, 1.0, 0.7812, 1.0, 0.8125, 1.0, 0.8125, 1.0, 0.7812, 1.0, 0.3438, 1.0, 0.375, 1.0, 0.375, 1.0, 0.3438, 1.0, 0.75, 1.0, 0.7812, 1.0, 0.7812, 1.0, 0.75, 1.0, 0.3125, 1.0, 0.3438, 1.0, 0.3438, 1.0, 0.3125, 1.0, 0.7188, 1.0, 0.75, 1.0, 0.75, 1.0, 0.7188, 1.0, 0.2812, 1.0, 0.3125, 1.0, 0.3125, 1.0, 0.2812, 1.0, 0.6875, 1.0, 0.7188, 1.0, 0.7188, 1.0, 0.6875, 1.0, 0.25, 1.0, 0.2812, 1.0, 0.2812, 1.0, 0.25, 1.0, 0.6562, 1.0, 0.6875, 1.0, 0.6875, 1.0, 0.6562, 1.0, 0.2188, 1.0, 0.25, 1.0, 0.25, 1.0, 0.2188, 1.0, 0.625, 1.0, 0.6562, 1.0, 0.6562, 1.0, 0.625, 1.0, 0.1875, 1.0, 0.2188, 1.0, 0.2188, 1.0, 0.1875, 1.0, 0.5938, 1.0, 0.625, 1.0, 0.625, 1.0, 0.5938, 1.0, 0.1562, 1.0, 0.1875, 1.0, 0.1875, 1.0, 0.1562, 1.0, 0.5625, 1.0, 0.5938, 1.0, 0.5938, 1.0, 0.5625, 1.0, 0.9688, 1.0, 1.0, 1.0, 1.0, 1.0, 0.9688, 1.0, 0.125, 1.0, 0.1562, 1.0, 0.1562, 1.0, 0.125, 1.0, 0.5312, 1.0, 0.5625, 1.0, 0.5625, 1.0, 0.5312, 1.0, 0.9375, 1.0, 0.9688, 1.0, 0.9688, 1.0, 0.9375, 1.0, 0.09375, 1.0, 0.125, 1.0, 0.125, 1.0, 0.09375, 1.0, 0.5, 1.0, 0.5312, 1.0, 0.5312, 1.0, 0.5, 1.0, 0.1875, 1.0, 0.2188, 1.0, 0.2188, 1.0, 0.1875, 1.0, 0.5625, 1.0, 0.5938, 1.0, 0.5938, 1.0, 0.5625, 1.0, 0.9688, 1.0, 1.0, 1.0, 1.0, 1.0, 0.9688, 1.0, 0.125, 1.0, 0.1562, 1.0, 0.1562, 1.0, 0.125, 1.0, 0.5312, 1.0, 0.5625, 1.0, 0.5625, 1.0, 0.5312, 1.0, 0.9375, 1.0, 0.9688, 1.0, 0.9688, 1.0, 0.9375, 1.0, 0.09375, 1.0, 0.125, 1.0, 0.125, 1.0, 0.09375, 1.0, 0.5, 1.0, 0.5312, 1.0, 0.5312, 1.0, 0.5, 1.0, 0.9062, 1.0, 0.9375, 1.0, 0.9375, 1.0, 0.9062, 1.0, 0.0625, 1.0, 0.09375, 1.0, 0.09375, 1.0, 0.0625, 1.0, 0.4688, 1.0, 0.5, 1.0, 0.5, 1.0, 0.4688, 1.0, 0.875, 1.0, 0.9062, 1.0, 0.9062, 1.0, 0.875, 1.0, 0.03125, 1.0, 0.0625, 1.0, 0.0625, 1.0, 0.03125, 1.0, 0.4375, 1.0, 0.4688, 1.0, 0.4688, 1.0, 0.4375, 1.0, 0.8438, 1.0, 0.875, 1.0, 0.875, 1.0, 0.8438, 1.0, 0.0, 1.0, 0.03125, 1.0, 0.03125, 1.0, 0.0, 1.0, 0.4062, 1.0, 0.4375, 1.0, 0.4375, 1.0, 0.4062, 1.0, 0.8125, 1.0, 0.8438, 1.0, 0.8438, 1.0, 0.8125, 1.0, 0.375, 1.0, 0.4062, 1.0, 0.4062, 1.0, 0.375, 1.0, 0.7812, 1.0, 0.8125, 1.0, 0.8125, 1.0, 0.7812, 1.0, 0.3438, 1.0, 0.375, 1.0, 0.375, 1.0, 0.3438, 1.0, 0.75, 1.0, 0.7812, 1.0, 0.7812, 1.0, 0.75, 1.0, 0.3125, 1.0, 0.3438, 1.0, 0.3438, 1.0, 0.3125, 1.0, 0.7188, 1.0, 0.75, 1.0, 0.75, 1.0, 0.7188, 1.0, 0.2812, 1.0, 0.3125, 1.0, 0.3125, 1.0, 0.2812, 1.0, 0.6875, 1.0, 0.7188, 1.0, 0.7188, 1.0, 0.6875, 1.0, 0.25, 1.0, 0.2812, 1.0, 0.2812, 1.0, 0.25, 1.0, 0.6562, 1.0, 0.6875, 1.0, 0.6875, 1.0, 0.6562, 1.0, 0.2188, 1.0, 0.25, 1.0, 0.25, 1.0, 0.2188, 1.0, 0.625, 1.0, 0.6562, 1.0, 0.6562, 1.0, 0.625, 1.0, 0.1875, 1.0, 0.2188, 1.0, 0.2188, 1.0, 0.1875, 1.0, 0.5938, 1.0, 0.625, 1.0, 0.625, 1.0, 0.5938, 1.0, 0.625, 1.0, 0.6562, 1.0, 0.6562, 1.0, 0.625, 1.0, 0.5938, 1.0, 0.625, 1.0, 0.625, 1.0, 0.5938, 1.0, 0.1562, 1.0, 0.1875, 1.0, 0.1875, 1.0, 0.1562, 1.0, 0.5625, 1.0, 0.5938, 1.0, 0.5938, 1.0, 0.5625, 1.0, 0.9688, 1.0, 1.0, 1.0, 1.0, 1.0, 0.9688, 1.0, 0.125, 1.0, 0.1562, 1.0, 0.1562, 1.0, 0.125, 1.0, 0.5312, 1.0, 0.5625, 1.0, 0.5625, 1.0, 0.5312, 1.0, 0.9375, 1.0, 0.9688, 1.0, 0.9688, 1.0, 0.9375, 1.0, 0.09375, 1.0, 0.125, 1.0, 0.125, 1.0, 0.09375, 1.0, 0.5, 1.0, 0.5312, 1.0, 0.5312, 1.0, 0.5, 1.0, 0.9062, 1.0, 0.9375, 1.0, 0.9375, 1.0, 0.9062, 1.0, 0.0625, 1.0, 0.09375, 1.0, 0.09375, 1.0, 0.0625, 1.0, 0.4688, 1.0, 0.5, 1.0, 0.5, 1.0, 0.4688, 1.0, 0.875, 1.0, 0.9062, 1.0, 0.9062, 1.0, 0.875, 1.0, 0.03125, 1.0, 0.0625, 1.0, 0.0625, 1.0, 0.03125, 1.0, 0.4375, 1.0, 0.4688, 1.0, 0.4688, 1.0, 0.4375, 1.0, 0.8438, 1.0, 0.875, 1.0, 0.875, 1.0, 0.8438, 1.0, 0.0, 1.0, 0.03125, 1.0, 0.03125, 1.0, 0.0, 1.0, 0.4062, 1.0, 0.4375, 1.0, 0.4375, 1.0, 0.4062, 1.0, 0.8125, 1.0, 0.8438, 1.0, 0.8438, 1.0, 0.8125, 1.0, 0.375, 1.0, 0.4062, 1.0, 0.4062, 1.0, 0.375, 1.0, 0.7812, 1.0, 0.8125, 1.0, 0.8125, 1.0, 0.7812, 1.0, 0.3438, 1.0, 0.375, 1.0, 0.375, 1.0, 0.3438, 1.0, 0.75, 1.0, 0.7812, 1.0, 0.7812, 1.0, 0.75, 1.0, 0.3125, 1.0, 0.3438, 1.0, 0.3438, 1.0, 0.3125, 1.0, 0.7188, 1.0, 0.75, 1.0, 0.75, 1.0, 0.7188, 1.0, 0.2812, 1.0, 0.3125, 1.0, 0.3125, 1.0, 0.2812, 1.0, 0.6875, 1.0, 0.7188, 1.0, 0.7188, 1.0, 0.6875, 1.0, 0.25, 1.0, 0.2812, 1.0, 0.2812, 1.0, 0.25, 1.0, 0.6562, 1.0, 0.6875, 1.0, 0.6875, 1.0, 0.6562, 1.0, 0.2188, 1.0, 0.25, 1.0, 0.25, 1.0, 0.2188, 1.0, 0.625, 1.0, 0.6562, 1.0, 0.6562, 1.0, 0.625, 1.0, 0.0, 1.0, 0.03125, 1.0, 0.03125, 1.0, 0.0, 1.0, 0.1875, 1.0, 0.2188, 1.0, 0.2188, 1.0, 0.1875, 1.0, 0.5938, 1.0, 0.625, 1.0, 0.625, 1.0, 0.5938, 1.0, 0.1562, 1.0, 0.1875, 1.0, 0.1875, 1.0, 0.1562, 1.0, 0.5625, 1.0, 0.5938, 1.0, 0.5938, 1.0, 0.5625, 1.0, 0.9688, 1.0, 1.0, 1.0, 1.0, 1.0, 0.9688, 1.0, 0.125, 1.0, 0.1562, 1.0, 0.1562, 1.0, 0.125, 1.0, 0.5312, 1.0, 0.5625, 1.0, 0.5625, 1.0, 0.5312, 1.0, 0.9375, 1.0, 0.9688, 1.0, 0.9688, 1.0, 0.9375, 1.0, 0.09375, 1.0, 0.125, 1.0, 0.125, 1.0, 0.09375, 1.0, 0.5, 1.0, 0.5312, 1.0, 0.5312, 1.0, 0.5, 1.0, 0.9062, 1.0, 0.9375, 1.0, 0.9375, 1.0, 0.9062, 1.0, 0.0625, 1.0, 0.09375, 1.0, 0.09375, 1.0, 0.0625, 1.0, 0.4688, 1.0, 0.5, 1.0, 0.5, 1.0, 0.4688, 1.0, 0.875, 1.0, 0.9062, 1.0, 0.9062, 1.0, 0.875, 1.0, 0.03125, 1.0, 0.0625, 1.0, 0.0625, 1.0, 0.03125, 1.0, 0.4375, 1.0, 0.4688, 1.0, 0.4688, 1.0, 0.4375, 1.0, 0.8438, 1.0, 0.875, 1.0, 0.875, 1.0, 0.8438, 1.0, 0.0, 1.0, 0.03125, 1.0, 0.03125, 1.0, 0.0, 1.0, 0.4062, 1.0, 0.4375, 1.0, 0.4375, 1.0, 0.4062, 1.0, 0.8125, 1.0, 0.8438, 1.0, 0.8438, 1.0, 0.8125, 1.0, 0.375, 1.0, 0.4062, 1.0, 0.4062, 1.0, 0.375, 1.0, 0.7812, 1.0, 0.8125, 1.0, 0.8125, 1.0, 0.7812, 1.0, 0.3438, 1.0, 0.375, 1.0, 0.375, 1.0, 0.3438, 1.0, 0.75, 1.0, 0.7812, 1.0, 0.7812, 1.0, 0.75, 1.0, 0.3125, 1.0, 0.3438, 1.0, 0.3438, 1.0, 0.3125, 1.0, 0.7188, 1.0, 0.75, 1.0, 0.75, 1.0, 0.7188, 1.0, 0.2812, 1.0, 0.3125, 1.0, 0.3125, 1.0, 0.2812, 1.0, 0.6875, 1.0, 0.7188, 1.0, 0.7188, 1.0, 0.6875, 1.0, 0.25, 1.0, 0.2812, 1.0, 0.2812, 1.0, 0.25, 1.0, 0.6562, 1.0, 0.6875, 1.0, 0.6875, 1.0, 0.6562, 1.0, 0.2188, 1.0, 0.25, 1.0, 0.25, 1.0, 0.2188, 1.0, 0.2812, 1.0, 0.3125, 1.0, 0.3125, 1.0, 0.2812, 1.0, 0.4062, 1.0, 0.4375, 1.0, 0.4375, 1.0, 0.4062, 1.0, 0.8125, 1.0, 0.8438, 1.0, 0.8438, 1.0, 0.8125, 1.0, 0.375, 1.0, 0.4062, 1.0, 0.4062, 1.0, 0.375, 1.0, 0.7812, 1.0, 0.8125, 1.0, 0.8125, 1.0, 0.7812, 1.0, 0.3438, 1.0, 0.375, 1.0, 0.375, 1.0, 0.3438, 1.0, 0.75, 1.0, 0.7812, 1.0, 0.7812, 1.0, 0.75, 1.0, 0.3125, 1.0, 0.3438, 1.0, 0.3438, 1.0, 0.3125, 1.0, 0.7188, 1.0, 0.75, 1.0, 0.75, 1.0, 0.7188, 1.0, 0.2812, 1.0, 0.3125, 1.0, 0.3125, 1.0, 0.2812, 1.0, 0.6875, 1.0, 0.7188, 1.0, 0.7188, 1.0, 0.6875, 1.0, 0.25, 1.0, 0.2812, 1.0, 0.2812, 1.0, 0.25, 1.0, 0.6562, 1.0, 0.6875, 1.0, 0.6875, 1.0, 0.6562, 1.0, 0.2188, 1.0, 0.25, 1.0, 0.25, 1.0, 0.2188, 1.0, 0.625, 1.0, 0.6562, 1.0, 0.6562, 1.0, 0.625, 1.0, 0.1875, 1.0, 0.2188, 1.0, 0.2188, 1.0, 0.1875, 1.0, 0.5938, 1.0, 0.625, 1.0, 0.625, 1.0, 0.5938, 1.0, 0.1562, 1.0, 0.1875, 1.0, 0.1875, 1.0, 0.1562, 1.0, 0.5625, 1.0, 0.5938, 1.0, 0.5938, 1.0, 0.5625, 1.0, 0.9688, 1.0, 1.0, 1.0, 1.0, 1.0, 0.9688, 1.0, 0.125, 1.0, 0.1562, 1.0, 0.1562, 1.0, 0.125, 1.0, 0.5312, 1.0, 0.5625, 1.0, 0.5625, 1.0, 0.5312, 1.0, 0.9375, 1.0, 0.9688, 1.0, 0.9688, 1.0, 0.9375, 1.0, 0.09375, 1.0, 0.125, 1.0, 0.125, 1.0, 0.09375, 1.0, 0.5, 1.0, 0.5312, 1.0, 0.5312, 1.0, 0.5, 1.0, 0.9062, 1.0, 0.9375, 1.0, 0.9375, 1.0, 0.9062, 1.0, 0.0625, 1.0, 0.09375, 1.0, 0.09375, 1.0, 0.0625, 1.0, 0.4688, 1.0, 0.5, 1.0, 0.5, 1.0, 0.4688, 1.0, 0.875, 1.0, 0.9062, 1.0, 0.9062, 1.0, 0.875, 1.0, 0.03125, 1.0, 0.0625, 1.0, 0.0625, 1.0, 0.03125, 1.0, 0.4375, 1.0, 0.4688, 1.0, 0.4688, 1.0, 0.4375, 1.0, 0.8438, 1.0, 0.875, 1.0, 0.875, 1.0, 0.8438, 1.0, 0.1875, 1.0, 0.2188, 1.0, 0.2188, 1.0, 0.1875, 1.0, 0.6875, 1.0, 0.7188, 1.0, 0.7188, 1.0, 0.6875, 1.0, 0.25, 1.0, 0.2812, 1.0, 0.2812, 1.0, 0.25, 1.0, 0.6562, 1.0, 0.6875, 1.0, 0.6875, 1.0, 0.6562, 1.0, 0.2188, 1.0, 0.25, 1.0, 0.25, 1.0, 0.2188, 1.0, 0.625, 1.0, 0.6562, 1.0, 0.6562, 1.0, 0.625, 1.0, 0.1875, 1.0, 0.2188, 1.0, 0.2188, 1.0, 0.1875, 1.0, 0.5938, 1.0, 0.625, 1.0, 0.625, 1.0, 0.5938, 1.0, 0.1562, 1.0, 0.1875, 1.0, 0.1875, 1.0, 0.1562, 1.0, 0.5625, 1.0, 0.5938, 1.0, 0.5938, 1.0, 0.5625, 1.0, 0.9688, 1.0, 1.0, 1.0, 1.0, 1.0, 0.9688, 1.0, 0.125, 1.0, 0.1562, 1.0, 0.1562, 1.0, 0.125, 1.0, 0.5312, 1.0, 0.5625, 1.0, 0.5625, 1.0, 0.5312, 1.0, 0.9375, 1.0, 0.9688, 1.0, 0.9688, 1.0, 0.9375, 1.0, 0.09375, 1.0, 0.125, 1.0, 0.125, 1.0, 0.09375, 1.0, 0.5, 1.0, 0.5312, 1.0, 0.5312, 1.0, 0.5, 1.0, 0.9062, 1.0, 0.9375, 1.0, 0.9375, 1.0, 0.9062, 1.0, 0.0625, 1.0, 0.09375, 1.0, 0.09375, 1.0, 0.0625, 1.0, 0.4688, 1.0, 0.5, 1.0, 0.5, 1.0, 0.4688, 1.0, 0.875, 1.0, 0.9062, 1.0, 0.9062, 1.0, 0.875, 1.0, 0.03125, 1.0, 0.0625, 1.0, 0.0625, 1.0, 0.03125, 1.0, 0.4375, 1.0, 0.4688, 1.0, 0.4688, 1.0, 0.4375, 1.0, 0.8438, 1.0, 0.875, 1.0, 0.875, 1.0, 0.8438, 1.0, 0.0, 1.0, 0.03125, 1.0, 0.03125, 1.0, 0.0, 1.0, 0.4062, 1.0, 0.4375, 1.0, 0.4375, 1.0, 0.4062, 1.0, 0.8125, 1.0, 0.8438, 1.0, 0.8438, 1.0, 0.8125, 1.0, 0.375, 1.0, 0.4062, 1.0, 0.4062, 1.0, 0.375, 1.0, 0.7812, 1.0, 0.8125, 1.0, 0.8125, 1.0, 0.7812, 1.0, 0.3438, 1.0, 0.375, 1.0, 0.375, 1.0, 0.3438, 1.0, 0.75, 1.0, 0.7812, 1.0, 0.7812, 1.0, 0.75, 1.0, 0.3125, 1.0, 0.3438, 1.0, 0.3438, 1.0, 0.3125, 1.0, 0.7188, 1.0, 0.75, 1.0, 0.75, 1.0, 0.7188, 1.0, 0.1562, 1.0, 0.1875, 1.0, 0.1875, 1.0, 0.1562, 1.0, 0.5938, 1.0, 0.625, 1.0, 0.625, 1.0, 0.5938, 1.0, 0.1562, 1.0, 0.1875, 1.0, 0.1875, 1.0, 0.1562, 1.0, 0.5625, 1.0, 0.5938, 1.0, 0.5938, 1.0, 0.5625, 1.0, 0.9688, 1.0, 1.0, 1.0, 1.0, 1.0, 0.9688, 1.0, 0.125, 1.0, 0.1562, 1.0, 0.1562, 1.0, 0.125, 1.0, 0.5312, 1.0, 0.5625, 1.0, 0.5625, 1.0, 0.5312, 1.0, 0.9375, 1.0, 0.9688, 1.0, 0.9688, 1.0, 0.9375, 1.0, 0.09375, 1.0, 0.125, 1.0, 0.125, 1.0, 0.09375, 1.0, 0.5, 1.0, 0.5312, 1.0, 0.5312, 1.0, 0.5, 1.0, 0.9062, 1.0, 0.9375, 1.0, 0.9375, 1.0, 0.9062, 1.0, 0.0625, 1.0, 0.09375, 1.0, 0.09375, 1.0, 0.0625, 1.0, 0.4688, 1.0, 0.5, 1.0, 0.5, 1.0, 0.4688, 1.0, 0.875, 1.0, 0.9062, 1.0, 0.9062, 1.0, 0.875, 1.0, 0.03125, 1.0, 0.0625, 1.0, 0.0625, 1.0, 0.03125, 1.0, 0.4375, 1.0, 0.4688, 1.0, 0.4688, 1.0, 0.4375, 1.0, 0.8438, 1.0, 0.875, 1.0, 0.875, 1.0, 0.8438, 1.0, 0.0, 1.0, 0.03125, 1.0, 0.03125, 1.0, 0.0, 1.0, 0.4062, 1.0, 0.4375, 1.0, 0.4375, 1.0, 0.4062, 1.0, 0.8125, 1.0, 0.8438, 1.0, 0.8438, 1.0, 0.8125, 1.0, 0.375, 1.0, 0.4062, 1.0, 0.4062, 1.0, 0.375, 1.0, 0.7812, 1.0, 0.8125, 1.0, 0.8125, 1.0, 0.7812, 1.0, 0.3438, 1.0, 0.375, 1.0, 0.375, 1.0, 0.3438, 1.0, 0.75, 1.0, 0.7812, 1.0, 0.7812, 1.0, 0.75, 1.0, 0.3125, 1.0, 0.3438, 1.0, 0.3438, 1.0, 0.3125, 1.0, 0.7188, 1.0, 0.75, 1.0, 0.75, 1.0, 0.7188, 1.0, 0.2812, 1.0, 0.3125, 1.0, 0.3125, 1.0, 0.2812, 1.0, 0.6875, 1.0, 0.7188, 1.0, 0.7188, 1.0, 0.6875, 1.0, 0.25, 1.0, 0.2812, 1.0, 0.2812, 1.0, 0.25, 1.0, 0.6562, 1.0, 0.6875, 1.0, 0.6875, 1.0, 0.6562, 1.0, 0.2188, 1.0, 0.25, 1.0, 0.25, 1.0, 0.2188, 1.0, 0.625, 1.0, 0.6562, 1.0, 0.6562, 1.0, 0.625, 1.0, 0.0625, 1.0, 0.09375, 1.0, 0.09375, 1.0, 0.0625, 1.0, 0.5625, 1.0, 0.5938, 1.0, 0.5938, 1.0, 0.5625, 1.0, 0.9688, 1.0, 1.0, 1.0, 1.0, 1.0, 0.9688, 1.0, 0.125, 1.0, 0.1562, 1.0, 0.1562, 1.0, 0.125, 1.0, 0.5312, 1.0, 0.5625, 1.0, 0.5625, 1.0, 0.5312, 1.0, 0.9375, 1.0, 0.9688, 1.0, 0.9688, 1.0, 0.9375, 1.0, 0.09375, 1.0, 0.125, 1.0, 0.125, 1.0, 0.09375, 1.0, 0.5, 1.0, 0.5312, 1.0, 0.5312, 1.0, 0.5, 1.0, 0.9062, 1.0, 0.9375, 1.0, 0.9375, 1.0, 0.9062, 1.0, 0.0625, 1.0, 0.09375, 1.0, 0.09375, 1.0, 0.0625, 1.0, 0.4688, 1.0, 0.5, 1.0, 0.5, 1.0, 0.4688, 1.0, 0.875, 1.0, 0.9062, 1.0, 0.9062, 1.0, 0.875, 1.0, 0.03125, 1.0, 0.0625, 1.0, 0.0625, 1.0, 0.03125, 1.0, 0.4375, 1.0, 0.4688, 1.0, 0.4688, 1.0, 0.4375, 1.0, 0.8438, 1.0, 0.875, 1.0, 0.875, 1.0, 0.8438, 1.0, 0.0, 1.0, 0.03125, 1.0, 0.03125, 1.0, 0.0, 1.0, 0.4062, 1.0, 0.4375, 1.0, 0.4375, 1.0, 0.4062, 1.0, 0.8125, 1.0, 0.8438, 1.0, 0.8438, 1.0, 0.8125, 1.0, 0.375, 1.0, 0.4062, 1.0, 0.4062, 1.0, 0.375, 1.0, 0.7812, 1.0, 0.8125, 1.0, 0.8125, 1.0, 0.7812, 1.0, 0.3438, 1.0, 0.375, 1.0, 0.375, 1.0, 0.3438, 1.0, 0.75, 1.0, 0.7812, 1.0, 0.7812, 1.0, 0.75, 1.0, 0.3125, 1.0, 0.3438, 1.0, 0.3438, 1.0, 0.3125, 1.0, 0.7188, 1.0, 0.75, 1.0, 0.75, 1.0, 0.7188, 1.0, 0.2812, 1.0, 0.3125, 1.0, 0.3125, 1.0, 0.2812, 1.0, 0.6875, 1.0, 0.7188, 1.0, 0.7188, 1.0, 0.6875, 1.0, 0.25, 1.0, 0.2812, 1.0, 0.2812, 1.0, 0.25, 1.0, 0.6562, 1.0, 0.6875, 1.0, 0.6875, 1.0, 0.6562, 1.0, 0.2188, 1.0, 0.25, 1.0, 0.25, 1.0, 0.2188, 1.0, 0.625, 1.0, 0.6562, 1.0, 0.6562, 1.0, 0.625, 1.0, 0.1875, 1.0, 0.2188, 1.0, 0.2188, 1.0, 0.1875, 1.0, 0.5938, 1.0, 0.625, 1.0, 0.625, 1.0, 0.5938, 1.0, 0.375, 1.0, 0.4062, 1.0, 0.4062, 1.0, 0.375, 1.0, 0.4688, 1.0, 0.5, 1.0, 0.5, 1.0, 0.4688, 1.0, 0.875, 1.0, 0.9062, 1.0, 0.9062, 1.0, 0.875, 1.0, 0.03125, 1.0, 0.0625, 1.0, 0.0625, 1.0, 0.03125, 1.0, 0.4375, 1.0, 0.4688, 1.0, 0.4688, 1.0, 0.4375, 1.0, 0.8438, 1.0, 0.875, 1.0, 0.875, 1.0, 0.8438, 1.0, 0.0, 1.0, 0.03125, 1.0, 0.03125, 1.0, 0.0, 1.0, 0.4062, 1.0, 0.4375, 1.0, 0.4375, 1.0, 0.4062, 1.0, 0.8125, 1.0, 0.8438, 1.0, 0.8438, 1.0, 0.8125, 1.0, 0.375, 1.0, 0.4062, 1.0, 0.4062, 1.0, 0.375, 1.0, 0.7812, 1.0, 0.8125, 1.0, 0.8125, 1.0, 0.7812, 1.0, 0.3438, 1.0, 0.375, 1.0, 0.375, 1.0, 0.3438, 1.0, 0.75, 1.0, 0.7812, 1.0, 0.7812, 1.0, 0.75, 1.0, 0.3125, 1.0, 0.3438, 1.0, 0.3438, 1.0, 0.3125, 1.0, 0.7188, 1.0, 0.75, 1.0, 0.75, 1.0, 0.7188, 1.0, 0.2812, 1.0, 0.3125, 1.0, 0.3125, 1.0, 0.2812, 1.0, 0.6875, 1.0, 0.7188, 1.0, 0.7188, 1.0, 0.6875, 1.0, 0.25, 1.0, 0.2812, 1.0, 0.2812, 1.0, 0.25, 1.0, 0.6562, 1.0, 0.6875, 1.0, 0.6875, 1.0, 0.6562, 1.0, 0.2188, 1.0, 0.25, 1.0, 0.25, 1.0, 0.2188, 1.0, 0.625, 1.0, 0.6562, 1.0, 0.6562, 1.0, 0.625, 1.0, 0.1875, 1.0, 0.2188, 1.0, 0.2188, 1.0, 0.1875, 1.0, 0.5938, 1.0, 0.625, 1.0, 0.625, 1.0, 0.5938, 1.0, 0.1562, 1.0, 0.1875, 1.0, 0.1875, 1.0, 0.1562, 1.0, 0.5625, 1.0, 0.5938, 1.0, 0.5938, 1.0, 0.5625, 1.0, 0.9688, 1.0, 1.0, 1.0, 1.0, 1.0, 0.9688, 1.0, 0.125, 1.0, 0.1562, 1.0, 0.1562, 1.0, 0.125, 1.0, 0.5312, 1.0, 0.5625, 1.0, 0.5625, 1.0, 0.5312, 1.0, 0.9375, 1.0, 0.9688, 1.0, 0.9688, 1.0, 0.9375, 1.0, 0.09375, 1.0, 0.125, 1.0, 0.125, 1.0, 0.09375, 1.0, 0.5, 1.0, 0.5312, 1.0, 0.5312, 1.0, 0.5, 1.0, 0.9062, 1.0, 0.9375, 1.0, 0.9375, 1.0, 0.9062, 1.0, 0.2812, 1.0, 0.3125, 1.0, 0.3125, 1.0, 0.2812, 1.0, 0.7812, 1.0, 0.8125, 1.0, 0.8125, 1.0, 0.7812, 1.0, 0.3438, 1.0, 0.375, 1.0, 0.375, 1.0, 0.3438, 1.0, 0.75, 1.0, 0.7812, 1.0, 0.7812, 1.0, 0.75, 1.0, 0.3125, 1.0, 0.3438, 1.0, 0.3438, 1.0, 0.3125, 1.0, 0.7188, 1.0, 0.75, 1.0, 0.75, 1.0, 0.7188, 1.0, 0.2812, 1.0, 0.3125, 1.0, 0.3125, 1.0, 0.2812, 1.0, 0.6875, 1.0, 0.7188, 1.0, 0.7188, 1.0, 0.6875, 1.0, 0.25, 1.0, 0.2812, 1.0, 0.2812, 1.0, 0.25, 1.0, 0.6562, 1.0, 0.6875, 1.0, 0.6875, 1.0, 0.6562, 1.0, 0.2188, 1.0, 0.25, 1.0, 0.25, 1.0, 0.2188, 1.0, 0.625, 1.0, 0.6562, 1.0, 0.6562, 1.0, 0.625, 1.0, 0.1875, 1.0, 0.2188, 1.0, 0.2188, 1.0, 0.1875, 1.0, 0.5938, 1.0, 0.625, 1.0, 0.625, 1.0, 0.5938, 1.0, 0.1562, 1.0, 0.1875, 1.0, 0.1875, 1.0, 0.1562, 1.0, 0.5625, 1.0, 0.5938, 1.0, 0.5938, 1.0, 0.5625, 1.0, 0.9688, 1.0, 1.0, 1.0, 1.0, 1.0, 0.9688, 1.0, 0.125, 1.0, 0.1562, 1.0, 0.1562, 1.0, 0.125, 1.0, 0.5312, 1.0, 0.5625, 1.0, 0.5625, 1.0, 0.5312, 1.0, 0.9375, 1.0, 0.9688, 1.0, 0.9688, 1.0, 0.9375, 1.0, 0.09375, 1.0, 0.125, 1.0, 0.125, 1.0, 0.09375, 1.0, 0.5, 1.0, 0.5312, 1.0, 0.5312, 1.0, 0.5, 1.0, 0.9062, 1.0, 0.9375, 1.0, 0.9375, 1.0, 0.9062, 1.0, 0.0625, 1.0, 0.09375, 1.0, 0.09375, 1.0, 0.0625, 1.0, 0.4688, 1.0, 0.5, 1.0, 0.5, 1.0, 0.4688, 1.0, 0.875, 1.0, 0.9062, 1.0, 0.9062, 1.0, 0.875, 1.0, 0.03125, 1.0, 0.0625, 1.0, 0.0625, 1.0, 0.03125, 1.0, 0.4375, 1.0, 0.4688, 1.0, 0.4688, 1.0, 0.4375, 1.0, 0.8438, 1.0, 0.875, 1.0, 0.875, 1.0, 0.8438, 1.0, 0.0, 1.0, 0.03125, 1.0, 0.03125, 1.0, 0.0, 1.0, 0.4062, 1.0, 0.4375, 1.0, 0.4375, 1.0, 0.4062, 1.0, 0.8125, 1.0, 0.8438, 1.0, 0.8438, 1.0, 0.8125, 1.0, 0.4375, 1.0, 0.4688, 1.0, 0.4688, 1.0, 0.4375, 1.0, 0.6875, 1.0, 0.7188, 1.0, 0.7188, 1.0, 0.6875, 1.0, 0.25, 1.0, 0.2812, 1.0, 0.2812, 1.0, 0.25, 1.0, 0.6562, 1.0, 0.6875, 1.0, 0.6875, 1.0, 0.6562, 1.0, 0.2188, 1.0, 0.25, 1.0, 0.25, 1.0, 0.2188, 1.0, 0.625, 1.0, 0.6562, 1.0, 0.6562, 1.0, 0.625, 1.0, 0.1875, 1.0, 0.2188, 1.0, 0.2188, 1.0, 0.1875, 1.0, 0.5938, 1.0, 0.625, 1.0, 0.625, 1.0, 0.5938, 1.0, 0.1562, 1.0, 0.1875, 1.0, 0.1875, 1.0, 0.1562, 1.0, 0.5625, 1.0, 0.5938, 1.0, 0.5938, 1.0, 0.5625, 1.0, 0.9688, 1.0, 1.0, 1.0, 1.0, 1.0, 0.9688, 1.0, 0.125, 1.0, 0.1562, 1.0, 0.1562, 1.0, 0.125, 1.0, 0.5312, 1.0, 0.5625, 1.0, 0.5625, 1.0, 0.5312, 1.0, 0.9375, 1.0, 0.9688, 1.0, 0.9688, 1.0, 0.9375, 1.0, 0.09375, 1.0, 0.125, 1.0, 0.125, 1.0, 0.09375, 1.0, 0.5, 1.0, 0.5312, 1.0, 0.5312, 1.0, 0.5, 1.0, 0.9062, 1.0, 0.9375, 1.0, 0.9375, 1.0, 0.9062, 1.0, 0.0625, 1.0, 0.09375, 1.0, 0.09375, 1.0, 0.0625, 1.0, 0.4688, 1.0, 0.5, 1.0, 0.5, 1.0, 0.4688, 1.0, 0.875, 1.0, 0.9062, 1.0, 0.9062, 1.0, 0.875, 1.0, 0.03125, 1.0, 0.0625, 1.0, 0.0625, 1.0, 0.03125, 1.0, 0.4375, 1.0, 0.4688, 1.0, 0.4688, 1.0, 0.4375, 1.0, 0.8438, 1.0, 0.875, 1.0, 0.875, 1.0, 0.8438, 1.0, 0.0, 1.0, 0.03125, 1.0, 0.03125, 1.0, 0.0, 1.0, 0.4062, 1.0, 0.4375, 1.0, 0.4375, 1.0, 0.4062, 1.0, 0.8125, 1.0, 0.8438, 1.0, 0.8438, 1.0, 0.8125, 1.0, 0.375, 1.0, 0.4062, 1.0, 0.4062, 1.0, 0.375, 1.0, 0.7812, 1.0, 0.8125, 1.0, 0.8125, 1.0, 0.7812, 1.0, 0.3438, 1.0, 0.375, 1.0, 0.375, 1.0, 0.3438, 1.0, 0.75, 1.0, 0.7812, 1.0, 0.7812, 1.0, 0.75, 1.0, 0.3125, 1.0, 0.3438, 1.0, 0.3438, 1.0, 0.3125, 1.0, 0.7188, 1.0, 0.75, 1.0, 0.75, 1.0, 0.7188, 1.0, 0.3438, 1.0, 0.375, 1.0, 0.375, 1.0, 0.3438, 1.0, 0.8438, 1.0, 0.875, 1.0, 0.875, 1.0, 0.8438, 1.0, 0.0, 1.0, 0.03125, 1.0, 0.03125, 1.0, 0.0, 1.0, 0.4062, 1.0, 0.4375, 1.0, 0.4375, 1.0, 0.4062, 1.0, 0.8125, 1.0, 0.8438, 1.0, 0.8438, 1.0, 0.8125, 1.0, 0.375, 1.0, 0.4062, 1.0, 0.4062, 1.0, 0.375, 1.0, 0.7812, 1.0, 0.8125, 1.0, 0.8125, 1.0, 0.7812, 1.0, 0.3438, 1.0, 0.375, 1.0, 0.375, 1.0, 0.3438, 1.0, 0.75, 1.0, 0.7812, 1.0, 0.7812, 1.0, 0.75, 1.0, 0.3125, 1.0, 0.3438, 1.0, 0.3438, 1.0, 0.3125, 1.0, 0.7188, 1.0, 0.75, 1.0, 0.75, 1.0, 0.7188, 1.0, 0.2812, 1.0, 0.3125, 1.0, 0.3125, 1.0, 0.2812, 1.0, 0.6875, 1.0, 0.7188, 1.0, 0.7188, 1.0, 0.6875, 1.0, 0.25, 1.0, 0.2812, 1.0, 0.2812, 1.0, 0.25, 1.0, 0.6562, 1.0, 0.6875, 1.0, 0.6875, 1.0, 0.6562, 1.0, 0.2188, 1.0, 0.25, 1.0, 0.25, 1.0, 0.2188, 1.0, 0.625, 1.0, 0.6562, 1.0, 0.6562, 1.0, 0.625, 1.0, 0.1875, 1.0, 0.2188, 1.0, 0.2188, 1.0, 0.1875, 1.0, 0.5938, 1.0, 0.625, 1.0, 0.625, 1.0, 0.5938, 1.0, 0.1562, 1.0, 0.1875, 1.0, 0.1875, 1.0, 0.1562, 1.0, 0.5625, 1.0, 0.5938, 1.0, 0.5938, 1.0, 0.5625, 1.0, 0.9688, 1.0, 1.0, 1.0, 1.0, 1.0, 0.9688, 1.0, 0.125, 1.0, 0.1562, 1.0, 0.1562, 1.0, 0.125, 1.0, 0.5312, 1.0, 0.5625, 1.0, 0.5625, 1.0, 0.5312, 1.0, 0.9375, 1.0, 0.9688, 1.0, 0.9688, 1.0, 0.9375, 1.0, 0.09375, 1.0, 0.125, 1.0, 0.125, 1.0, 0.09375, 1.0, 0.5, 1.0, 0.5312, 1.0, 0.5312, 1.0, 0.5, 1.0, 0.9062, 1.0, 0.9375, 1.0, 0.9375, 1.0, 0.9062, 1.0, 0.0625, 1.0, 0.09375, 1.0, 0.09375, 1.0, 0.0625, 1.0, 0.4688, 1.0, 0.5, 1.0, 0.5, 1.0, 0.4688, 1.0, 0.875, 1.0, 0.9062, 1.0, 0.9062, 1.0, 0.875, 1.0, 0.03125, 1.0, 0.0625, 1.0, 0.0625, 1.0, 0.03125, 1.0, 0.25, 1.0, 0.2812, 1.0, 0.2812, 1.0, 0.25, 1.0, 0.75, 1.0, 0.7812, 1.0, 0.7812, 1.0, 0.75, 1.0, 0.3125, 1.0, 0.3438, 1.0, 0.3438, 1.0, 0.3125, 1.0, 0.7188, 1.0, 0.75, 1.0, 0.75, 1.0, 0.7188, 1.0, 0.2812, 1.0, 0.3125, 1.0, 0.3125, 1.0, 0.2812, 1.0, 0.6875, 1.0, 0.7188, 1.0, 0.7188, 1.0, 0.6875, 1.0, 0.25, 1.0, 0.2812, 1.0, 0.2812, 1.0, 0.25, 1.0, 0.6562, 1.0, 0.6875, 1.0, 0.6875, 1.0, 0.6562, 1.0, 0.2188, 1.0, 0.25, 1.0, 0.25, 1.0, 0.2188, 1.0, 0.625, 1.0, 0.6562, 1.0, 0.6562, 1.0, 0.625, 1.0, 0.1875, 1.0, 0.2188, 1.0, 0.2188, 1.0, 0.1875, 1.0, 0.5938, 1.0, 0.625, 1.0, 0.625, 1.0, 0.5938, 1.0, 0.1562, 1.0, 0.1875, 1.0, 0.1875, 1.0, 0.1562, 1.0, 0.5625, 1.0, 0.5938, 1.0, 0.5938, 1.0, 0.5625, 1.0, 0.9688, 1.0, 1.0, 1.0, 1.0, 1.0, 0.9688, 1.0, 0.125, 1.0, 0.1562, 1.0, 0.1562, 1.0, 0.125, 1.0, 0.5312, 1.0, 0.5625, 1.0, 0.5625, 1.0, 0.5312, 1.0, 0.9375, 1.0, 0.9688, 1.0, 0.9688, 1.0, 0.9375, 1.0, 0.09375, 1.0, 0.125, 1.0, 0.125, 1.0, 0.09375, 1.0, 0.5, 1.0, 0.5312, 1.0, 0.5312, 1.0, 0.5, 1.0, 0.9062, 1.0, 0.9375, 1.0, 0.9375, 1.0, 0.9062, 1.0, 0.0625, 1.0, 0.09375, 1.0, 0.09375, 1.0, 0.0625, 1.0, 0.4688, 1.0, 0.5, 1.0, 0.5, 1.0, 0.4688, 1.0, 0.875, 1.0, 0.9062, 1.0, 0.9062, 1.0, 0.875, 1.0, 0.03125, 1.0, 0.0625, 1.0, 0.0625, 1.0, 0.03125, 1.0, 0.4375, 1.0, 0.4688, 1.0, 0.4688, 1.0, 0.4375, 1.0, 0.8438, 1.0, 0.875, 1.0, 0.875, 1.0, 0.8438, 1.0, 0.0, 1.0, 0.03125, 1.0, 0.03125, 1.0, 0.0, 1.0, 0.4062, 1.0, 0.4375, 1.0, 0.4375, 1.0, 0.4062, 1.0, 0.8125, 1.0, 0.8438, 1.0, 0.8438, 1.0, 0.8125, 1.0, 0.375, 1.0, 0.4062, 1.0, 0.4062, 1.0, 0.375, 1.0, 0.7812, 1.0, 0.8125, 1.0, 0.8125, 1.0, 0.7812, 1.0, 0.2968, 0.4854, 0.25, 0.49, 0.2032, 0.4854, 0.1582, 0.4717, 0.1167, 0.4496, 0.08029, 0.4197, 0.05045, 0.3833, 0.02827, 0.3418, 0.01461, 0.2968, 0.01, 0.25, 0.01461, 0.2032, 0.02827, 0.1582, 0.05045, 0.1167, 0.08029, 0.08029, 0.1167, 0.05045, 0.1582, 0.02827, 0.2032, 0.01461, 0.25, 0.01, 0.2968, 0.01461, 0.3418, 0.02827, 0.3833, 0.05045, 0.4197, 0.08029, 0.4496, 0.1167, 0.4717, 0.1582, 0.4854, 0.2032, 0.49, 0.25, 0.4854, 0.2968, 0.4717, 0.3418, 0.4496, 0.3833, 0.4197, 0.4197, 0.3833, 0.4496, 0.3418, 0.4717, 0.6562, 1.0, 0.6875, 1.0, 0.6875, 1.0, 0.6562, 1.0, 0.2188, 1.0, 0.25, 1.0, 0.25, 1.0, 0.2188, 1.0, 0.625, 1.0, 0.6562, 1.0, 0.6562, 1.0, 0.625, 1.0, 0.1875, 1.0, 0.2188, 1.0, 0.2188, 1.0, 0.1875, 1.0, 0.5938, 1.0, 0.625, 1.0, 0.625, 1.0, 0.5938, 1.0, 0.1562, 1.0, 0.1875, 1.0, 0.1875, 1.0, 0.1562, 1.0, 0.5625, 1.0, 0.5938, 1.0, 0.5938, 1.0, 0.5625, 1.0, 0.9688, 1.0, 1.0, 1.0, 1.0, 1.0, 0.9688, 1.0, 0.125, 1.0, 0.1562, 1.0, 0.1562, 1.0, 0.125, 1.0, 0.5312, 1.0, 0.5625, 1.0, 0.5625, 1.0, 0.5312, 1.0, 0.9375, 1.0, 0.9688, 1.0, 0.9688, 1.0, 0.9375, 1.0, 0.09375, 1.0, 0.125, 1.0, 0.125, 1.0, 0.09375, 1.0, 0.5, 1.0, 0.5312, 1.0, 0.5312, 1.0, 0.5, 1.0, 0.9062, 1.0, 0.9375, 1.0, 0.9375, 1.0, 0.9062, 1.0, 0.0625, 1.0, 0.09375, 1.0, 0.09375, 1.0, 0.0625, 1.0, 0.4688, 1.0, 0.5, 1.0, 0.5, 1.0, 0.4688, 1.0, 0.875, 1.0, 0.9062, 1.0, 0.9062, 1.0, 0.875, 1.0, 0.03125, 1.0, 0.0625, 1.0, 0.0625, 1.0, 0.03125, 1.0, 0.4375, 1.0, 0.4688, 1.0, 0.4688, 1.0, 0.4375, 1.0, 0.8438, 1.0, 0.875, 1.0, 0.875, 1.0, 0.8438, 1.0, 0.0, 1.0, 0.03125, 1.0, 0.03125, 1.0, 0.0, 1.0, 0.4062, 1.0, 0.4375, 1.0, 0.4375, 1.0, 0.4062, 1.0, 0.8125, 1.0, 0.8438, 1.0, 0.8438, 1.0, 0.8125, 1.0, 0.375, 1.0, 0.4062, 1.0, 0.4062, 1.0, 0.375, 1.0, 0.7812, 1.0, 0.8125, 1.0, 0.8125, 1.0, 0.7812, 1.0, 0.3438, 1.0, 0.375, 1.0, 0.375, 1.0, 0.3438, 1.0, 0.75, 1.0, 0.7812, 1.0, 0.7812, 1.0, 0.75, 1.0, 0.3125, 1.0, 0.3438, 1.0, 0.3438, 1.0, 0.3125, 1.0, 0.7188, 1.0, 0.75, 1.0, 0.75, 1.0, 0.7188, 1.0, 0.2812, 1.0, 0.3125, 1.0, 0.3125, 1.0, 0.2812, 1.0, 0.6875, 1.0, 0.7188, 1.0, 0.7188, 1.0, 0.6875, 1.0, 0.7408, 0.4419, 0.7055, 0.4384, 0.6923, 0.4531, 0.7272, 0.4566, 0.8534, 0.4111, 0.8222, 0.428, 0.826, 0.4426, 0.8569, 0.4256, 0.8807, 0.3884, 0.8534, 0.4111, 0.8569, 0.4256, 0.8838, 0.4028, 0.903, 0.3607, 0.8807, 0.3884, 0.8838, 0.4028, 0.9057, 0.3749, 0.9195, 0.3291, 0.903, 0.3607, 0.9057, 0.3749, 0.9217, 0.3431, 0.9296, 0.2949, 0.9195, 0.3291, 0.9217, 0.3431, 0.9312, 0.3087, 0.9327, 0.2592, 0.9296, 0.2949, 0.9312, 0.3087, 0.9338, 0.2728, 0.9288, 0.2236, 0.9327, 0.2592, 0.9338, 0.2728, 0.9293, 0.2369, 0.918, 0.1893, 0.9288, 0.2236, 0.9293, 0.2369, 0.9179, 0.2025, 0.9007, 0.1577, 0.918, 0.1893, 0.9179, 0.2025, 0.9, 0.1707, 0.8776, 0.13, 0.9007, 0.1577, 0.9, 0.1707, 0.8762, 0.1428, 0.8496, 0.1073, 0.8776, 0.13, 0.8762, 0.1428, 0.8474, 0.12, 0.8176, 0.09045, 0.8496, 0.1073, 0.8474, 0.12, 0.8146, 0.103, 0.7829, 0.08005, 0.8176, 0.09045, 0.8146, 0.103, 0.7792, 0.09255, 0.7469, 0.07654, 0.7829, 0.08005, 0.7792, 0.09255, 0.7424, 0.08901, 0.7109, 0.08005, 0.7469, 0.07654, 0.7424, 0.08901, 0.7056, 0.09255, 0.6763, 0.09045, 0.7109, 0.08005, 0.7056, 0.09255, 0.6702, 0.103, 0.6443, 0.1073, 0.6763, 0.09045, 0.6702, 0.103, 0.6374, 0.12, 0.6162, 0.13, 0.6443, 0.1073, 0.6374, 0.12, 0.6086, 0.1428, 0.5931, 0.1577, 0.6162, 0.13, 0.6086, 0.1428, 0.5848, 0.1707, 0.5758, 0.1893, 0.5931, 0.1577, 0.5848, 0.1707, 0.5669, 0.2025, 0.5651, 0.2236, 0.5758, 0.1893, 0.5669, 0.2025, 0.5555, 0.2369, 0.5612, 0.2592, 0.5651, 0.2236, 0.5555, 0.2369, 0.551, 0.2728, 0.5643, 0.2949, 0.5612, 0.2592, 0.551, 0.2728, 0.5536, 0.3087, 0.5743, 0.3291, 0.5643, 0.2949, 0.5536, 0.3087, 0.5631, 0.3431, 0.5908, 0.3607, 0.5743, 0.3291, 0.5631, 0.3431, 0.5791, 0.3749, 0.6131, 0.3884, 0.5908, 0.3607, 0.5791, 0.3749, 0.601, 0.4028, 0.6404, 0.4111, 0.6131, 0.3884, 0.601, 0.4028, 0.6279, 0.4256, 0.6716, 0.428, 0.6404, 0.4111, 0.6279, 0.4256, 0.6588, 0.4426, 0.7055, 0.4384, 0.6716, 0.428, 0.6588, 0.4426, 0.6923, 0.4531, 0.75, 0.4271, 0.7846, 0.4237, 0.8178, 0.4137, 0.8484, 0.3973, 0.8753, 0.3753, 0.8973, 0.3484, 0.9137, 0.3178, 0.9237, 0.2846, 0.9271, 0.25, 0.9237, 0.2154, 0.9137, 0.1822, 0.8973, 0.1516, 0.8753, 0.1247, 0.8484, 0.1027, 0.8178, 0.08633, 0.7846, 0.07625, 0.75, 0.07285, 0.7154, 0.07625, 0.6822, 0.08633, 0.6516, 0.1027, 0.6247, 0.1247, 0.6027, 0.1516, 0.5863, 0.1822, 0.5763, 0.2154, 0.5729, 0.25, 0.5763, 0.2846, 0.5863, 0.3178, 0.6027, 0.3484, 0.6247, 0.3753, 0.6516, 0.3973, 0.6822, 0.4137, 0.7154, 0.4237, 0.9137, 0.3178, 0.9237, 0.2846, 0.9237, 0.2846, 0.9137, 0.3178, 0.7925, 0.4531, 0.7576, 0.4566, 1.0, 1.0, 0.9688, 1.0, 0.7846, 0.4237, 0.75, 0.4271, 0.7531, 0.4419, 0.7883, 0.4384, 0.8178, 0.4137, 0.7846, 0.4237, 0.7883, 0.4384, 0.8222, 0.428, 0.8484, 0.3973, 0.8178, 0.4137, 0.8222, 0.428, 0.8534, 0.4111, 0.8753, 0.3753, 0.8484, 0.3973, 0.8534, 0.4111, 0.8807, 0.3884, 0.8973, 0.3484, 0.8753, 0.3753, 0.8807, 0.3884, 0.903, 0.3607, 0.9137, 0.3178, 0.8973, 0.3484, 0.903, 0.3607, 0.9195, 0.3291, 0.9237, 0.2846, 0.9137, 0.3178, 0.9195, 0.3291, 0.9296, 0.2949, 0.9271, 0.25, 0.9237, 0.2846, 0.9296, 0.2949, 0.9327, 0.2592, 0.9237, 0.2154, 0.9271, 0.25, 0.9327, 0.2592, 0.9288, 0.2236, 0.9137, 0.1822, 0.9237, 0.2154, 0.9288, 0.2236, 0.918, 0.1893, 0.8973, 0.1516, 0.9137, 0.1822, 0.918, 0.1893, 0.9007, 0.1577, 0.8753, 0.1247, 0.8973, 0.1516, 0.9007, 0.1577, 0.8776, 0.13, 0.8484, 0.1027, 0.8753, 0.1247, 0.8776, 0.13, 0.8496, 0.1073, 0.8178, 0.08633, 0.8484, 0.1027, 0.8496, 0.1073, 0.8176, 0.09045, 0.7846, 0.07625, 0.8178, 0.08633, 0.8176, 0.09045, 0.7829, 0.08005, 0.75, 0.07285, 0.7846, 0.07625, 0.7829, 0.08005, 0.7469, 0.07654, 0.7154, 0.07625, 0.75, 0.07285, 0.7469, 0.07654, 0.7109, 0.08005, 0.6822, 0.08633, 0.7154, 0.07625, 0.7109, 0.08005, 0.6763, 0.09045, 0.6516, 0.1027, 0.6822, 0.08633, 0.6763, 0.09045, 0.6443, 0.1073, 0.6247, 0.1247, 0.6516, 0.1027, 0.6443, 0.1073, 0.6162, 0.13, 0.6027, 0.1516, 0.6247, 0.1247, 0.6162, 0.13, 0.5931, 0.1577, 0.5863, 0.1822, 0.6027, 0.1516, 0.5931, 0.1577, 0.5758, 0.1893, 0.5763, 0.2154, 0.5863, 0.1822, 0.5758, 0.1893, 0.5651, 0.2236, 0.5729, 0.25, 0.5763, 0.2154, 0.5651, 0.2236, 0.5612, 0.2592, 0.5763, 0.2846, 0.5729, 0.25, 0.5612, 0.2592, 0.5643, 0.2949, 0.5863, 0.3178, 0.5763, 0.2846, 0.5643, 0.2949, 0.5743, 0.3291, 0.6027, 0.3484, 0.5863, 0.3178, 0.5743, 0.3291, 0.5908, 0.3607, 0.6247, 0.3753, 0.6027, 0.3484, 0.5908, 0.3607, 0.6131, 0.3884, 0.6516, 0.3973, 0.6247, 0.3753, 0.6131, 0.3884, 0.6404, 0.4111, 0.6822, 0.4137, 0.6516, 0.3973, 0.6404, 0.4111, 0.6716, 0.428, 0.7154, 0.4237, 0.6822, 0.4137, 0.6716, 0.428, 0.7055, 0.4384, 0.75, 0.4271, 0.7154, 0.4237, 0.7055, 0.4384, 0.7408, 0.4419, 0.7883, 0.4384, 0.7531, 0.4419, 0.7576, 0.4566, 0.7925, 0.4531, 0.7846, 0.07625, 0.75, 0.07285, 0.75, 0.07285, 0.7846, 0.07625, 0.5729, 0.25, 0.5763, 0.2846, 0.5763, 0.2846, 0.5729, 0.25, 0.8178, 0.4137, 0.8484, 0.3973, 0.8484, 0.3973, 0.8178, 0.4137, 0.8973, 0.1516, 0.8753, 0.1247, 0.8753, 0.1247, 0.8973, 0.1516, 0.6247, 0.1247, 0.6027, 0.1516, 0.6027, 0.1516, 0.6247, 0.1247, 0.6516, 0.3973, 0.6822, 0.4137, 0.6822, 0.4137, 0.6516, 0.3973, 0.9237, 0.2846, 0.9271, 0.25, 0.9271, 0.25, 0.9237, 0.2846, 0.75, 0.07285, 0.7154, 0.07625, 0.7154, 0.07625, 0.75, 0.07285, 0.5763, 0.2846, 0.5863, 0.3178, 0.5863, 0.3178, 0.5763, 0.2846, 0.8484, 0.3973, 0.8753, 0.3753, 0.8753, 0.3753, 0.8484, 0.3973, 0.8753, 0.1247, 0.8484, 0.1027, 0.8484, 0.1027, 0.8753, 0.1247, 0.6027, 0.1516, 0.5863, 0.1822, 0.5863, 0.1822, 0.6027, 0.1516, 0.6822, 0.4137, 0.7154, 0.4237, 0.7154, 0.4237, 0.6822, 0.4137, 0.9271, 0.25, 0.9237, 0.2154, 0.9237, 0.2154, 0.9271, 0.25, 0.7154, 0.07625, 0.6822, 0.08633, 0.6822, 0.08633, 0.7154, 0.07625, 0.5863, 0.3178, 0.6027, 0.3484, 0.6027, 0.3484, 0.5863, 0.3178, 0.7154, 0.4237, 0.75, 0.4271, 0.75, 0.4271, 0.7154, 0.4237, 0.8753, 0.3753, 0.8973, 0.3484, 0.8973, 0.3484, 0.8753, 0.3753, 0.8484, 0.1027, 0.8178, 0.08633, 0.8178, 0.08633, 0.8484, 0.1027, 0.5863, 0.1822, 0.5763, 0.2154, 0.5763, 0.2154, 0.5863, 0.1822, 0.75, 0.4271, 0.7846, 0.4237, 0.7846, 0.4237, 0.75, 0.4271, 0.9237, 0.2154, 0.9137, 0.1822, 0.9137, 0.1822, 0.9237, 0.2154, 0.6822, 0.08633, 0.6516, 0.1027, 0.6516, 0.1027, 0.6822, 0.08633, 0.6027, 0.3484, 0.6247, 0.3753, 0.6247, 0.3753, 0.6027, 0.3484, 0.8973, 0.3484, 0.9137, 0.3178, 0.9137, 0.3178, 0.8973, 0.3484, 0.8178, 0.08633, 0.7846, 0.07625, 0.7846, 0.07625, 0.8178, 0.08633, 0.5763, 0.2154, 0.5729, 0.25, 0.5729, 0.25, 0.5763, 0.2154, 0.7846, 0.4237, 0.8178, 0.4137, 0.8178, 0.4137, 0.7846, 0.4237, 0.9137, 0.1822, 0.8973, 0.1516, 0.8973, 0.1516, 0.9137, 0.1822, 0.6516, 0.1027, 0.6247, 0.1247, 0.6247, 0.1247, 0.6516, 0.1027, 0.6247, 0.3753, 0.6516, 0.3973, 0.6516, 0.3973, 0.6247, 0.3753])
me_cylinder.materials.append(mat_plastic)
me_cylinder.update()

# ---- objects
ob_cylinder = bpy.data.objects.new('Cylinder', me_cylinder)
ob_sun = bpy.data.objects.new('Sun', light_sun)

# ---- transforms, parenting, visibility, modifiers, constraints
ob_cylinder.location = (0.0, 0.0, 0.0)
ob_sun.location = (-0.3829, -0.2486, 0.5687)

# ---- collection membership
col_collection.objects.link(ob_cylinder)
col_collection.objects.link(ob_sun)

# ---- scene / render settings (as saved in the file)
scene.frame_start = 1; scene.frame_end = 250; scene.frame_set(1)
scene.render.engine = 'BLENDER_EEVEE_NEXT'
scene.cycles.sampling_pattern = 'TABULATED_SOBOL'
scene.cycles.use_light_tree = False
scene.view_settings.view_transform = 'Filmic'
bpy.context.view_layer.update()

# ---- added for rendering (the .blend has no active camera): camera
cam_auto = bpy.data.cameras.new('AutoCamera')
cam_auto.lens = 50.0
cam_auto.sensor_width = 36.0
cam_auto.clip_end = 1000.0
ob_auto_camera = bpy.data.objects.new('AutoCamera', cam_auto)
scene.collection.objects.link(ob_auto_camera)
ob_auto_camera.location = (0.947404, -1.13887, 0.762007)
ob_auto_camera.rotation_euler = (1.09748, -7.21219e-08, 0.694738)
scene.camera = ob_auto_camera
bpy.context.view_layer.update()
